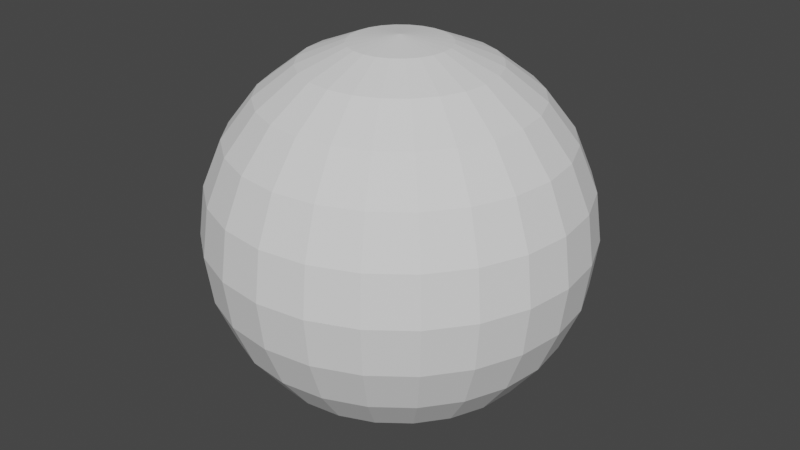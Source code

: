# Source: robot-01.blend  (saved by Blender 2.81.12; exported with 4.5.12 LTS)
import bpy
from mathutils import Matrix  # noqa: F401  (used for matrix-valued properties, if any)

bpy.ops.wm.read_factory_settings(use_empty=True)
scene = bpy.context.scene
scene.name = 'Scene'

# ---- collections
col_collection = bpy.data.collections.new('Collection'); scene.collection.children.link(col_collection)

# ---- world
world_world = bpy.data.worlds.new('World'); scene.world = world_world
world_world.use_nodes = True; world_world.node_tree.nodes.clear()
_N = world_world.node_tree.nodes; _L = world_world.node_tree.links
n0 = _N.new('ShaderNodeOutputWorld'); n0.name = 'World Output'; n0.location = (300, 300)
n1 = _N.new('ShaderNodeBackground'); n1.name = 'Background'; n1.location = (10, 300)
n1.inputs[0].default_value = (0.05088, 0.05088, 0.05088, 1.0)
_L.new(n1.outputs[0], n0.inputs[0])
n0.is_active_output = True
world_world.color = (0.05088, 0.05088, 0.05088)
world_world.use_sun_shadow = False
world_world.sun_shadow_jitter_overblur = 0.0

# ---- meshes
me_sphere = bpy.data.meshes.new('Sphere')
me_sphere.from_pydata([(0.0, 0.375, 0.6495), (0.0, 0.75, 1.416e-11), (0.05024, 0.1875, 0.7244), (0.09706, 0.3622, 0.6495), (0.1373, 0.5123, 0.5303), (0.1681, 0.6274, 0.375), (0.1875, 0.6998, 0.1941), (0.1941, 0.7244, 1.416e-11), (0.08881, -0.1574, -0.6763), (0.1719, -0.3045, -0.6065), (0.2434, -0.4309, -0.4954), (0.2983, -0.528, -0.3504), (0.09706, 0.1681, 0.7244), (0.1875, 0.3248, 0.6495), (0.2652, 0.4593, 0.5303), (0.3248, 0.5625, 0.375), (0.3622, 0.6274, 0.1941), (0.375, 0.6495, 1.416e-11), (0.3622, 0.6274, -0.1941), (0.3248, 0.5625, -0.375), (0.2652, 0.4593, -0.5303), (0.1875, 0.3248, -0.6495), (0.09706, 0.1681, -0.7244), (0.1373, 0.1373, 0.7244), (0.2652, 0.2652, 0.6495), (0.375, 0.375, 0.5303), (0.4593, 0.4593, 0.375), (0.5123, 0.5123, 0.1941), (0.5303, 0.5303, 1.416e-11), (0.5123, 0.5123, -0.1941), (0.4593, 0.4593, -0.375), (0.375, 0.375, -0.5303), (0.2652, 0.2652, -0.6495), (0.1373, 0.1373, -0.7244), (0.1681, 0.09706, 0.7244), (0.3248, 0.1875, 0.6495), (0.4593, 0.2652, 0.5303), (0.5625, 0.3248, 0.375), (0.6274, 0.3622, 0.1941), (0.6495, 0.375, 1.416e-11), (0.6274, 0.3622, -0.1941), (0.5625, 0.3248, -0.375), (0.4593, 0.2652, -0.5303), (0.3248, 0.1875, -0.6495), (0.1681, 0.09706, -0.7244), (-2.821e-07, 2.165e-07, 0.75), (0.1875, 0.05024, 0.7244), (0.3622, 0.09706, 0.6495), (0.5123, 0.1373, 0.5303), (0.6274, 0.1681, 0.375), (0.6998, 0.1875, 0.1941), (0.7244, 0.1941, 1.416e-11), (0.6998, 0.1875, -0.1941), (0.6274, 0.1681, -0.375), (0.5123, 0.1373, -0.5303), (0.3622, 0.09706, -0.6495), (0.1875, 0.05024, -0.7244), (0.1941, 2.931e-07, 0.7244), (0.375, 2.856e-07, 0.6495), (0.5303, 2.931e-07, 0.5303), (0.6495, 2.931e-07, 0.375), (0.7244, 2.633e-07, 0.1941), (0.75, 1.891e-07, 1.416e-11), (0.7244, 2.633e-07, -0.1941), (0.6495, 2.633e-07, -0.375), (0.5303, 2.633e-07, -0.5303), (0.375, 2.856e-07, -0.6495), (0.1941, 3.042e-07, -0.7244), (0.1875, -0.05024, 0.7244), (0.3622, -0.09706, 0.6495), (0.5123, -0.1373, 0.5303), (0.6274, -0.1681, 0.375), (0.6998, -0.1875, 0.1941), (0.7244, -0.1941, 1.416e-11), (0.1681, -0.09706, 0.7244), (0.3248, -0.1875, 0.6495), (0.4593, -0.2652, 0.5303), (0.1373, -0.1373, 0.7244), (0.2652, -0.2652, 0.6495), (0.375, -0.375, 0.5303), (0.09706, -0.1681, 0.7244), (0.1875, -0.3248, 0.6495), (0.2652, -0.4593, 0.5303), (0.375, -0.6495, 1.416e-11), (0.3622, -0.6274, -0.1941), (0.3248, -0.5625, -0.375), (0.2652, -0.4593, -0.5303), (0.1875, -0.3248, -0.6495), (0.09706, -0.1681, -0.7244), (0.05024, -0.1875, 0.7244), (0.09706, -0.3622, 0.6495), (0.1373, -0.5123, 0.5303), (0.1681, -0.6274, 0.375), (0.1875, -0.6998, 0.1941), (0.1941, -0.7244, 1.416e-11), (0.1875, -0.6998, -0.1941), (0.1681, -0.6274, -0.375), (0.1373, -0.5123, -0.5303), (0.09706, -0.3622, -0.6495), (0.05024, -0.1875, -0.7244), (-1.085e-09, -0.1941, 0.7244), (-6.814e-08, -0.375, 0.6495), (-6.069e-08, -0.5303, 0.5303), (-1.085e-09, -0.6495, 0.375), (-1.599e-08, -0.7244, 0.1941), (-1.054e-07, -0.75, 1.416e-11), (-1.599e-08, -0.7244, -0.1941), (-3.089e-08, -0.6495, -0.375), (-4.579e-08, -0.5303, -0.5303), (-4.579e-08, -0.375, -0.6495), (2.499e-08, -0.1941, -0.7244), (-0.05024, -0.1875, 0.7244), (-0.09706, -0.3622, 0.6495), (-0.1373, -0.5123, 0.5303), (-0.1681, -0.6274, 0.375), (-0.1875, -0.6998, 0.1941), (-0.1941, -0.7244, 1.416e-11), (-0.1875, -0.6998, -0.1941), (-0.1681, -0.6274, -0.375), (-0.1373, -0.5123, -0.5303), (-0.09706, -0.3622, -0.6495), (-0.05024, -0.1875, -0.7244), (-0.09706, -0.1681, 0.7244), (-0.1875, -0.3248, 0.6495), (-0.2652, -0.4593, 0.5303), (-0.375, -0.6495, 1.416e-11), (-0.3622, -0.6274, -0.1941), (-0.3248, -0.5625, -0.375), (-0.2652, -0.4593, -0.5303), (-0.1875, -0.3248, -0.6495), (-0.09706, -0.1681, -0.7244), (-0.1373, -0.1373, 0.7244), (-0.2652, -0.2652, 0.6495), (-0.375, -0.375, 0.5303), (0.1751, -0.6786, -4.405e-11), (0.169, -0.6551, 0.1814), (0.1515, -0.5872, 0.3504), (0.122, -0.4755, 0.5001), (0.3475, -0.6084, 1.416e-11), (-0.1681, -0.09706, 0.7244), (-0.3248, -0.1875, 0.6495), (-0.4593, -0.2652, 0.5303), (0.3381, -0.5855, 0.1813), (0.303, -0.5249, 0.3502), (0.2453, -0.4249, 0.4999), (0.4953, -0.4953, 1.416e-11), (0.4781, -0.4781, 0.1813), (-0.1875, -0.05024, 0.7244), (-0.3622, -0.09706, 0.6495), (-0.5123, -0.1373, 0.5303), (-0.6274, -0.1681, 0.375), (-0.6998, -0.1875, 0.1941), (-0.7244, -0.1941, 1.416e-11), (0.4286, -0.4286, 0.3502), (0.347, -0.347, 0.4999), (0.6066, -0.3502, 1.416e-11), (0.5855, -0.3381, 0.1813), (0.5249, -0.303, 0.3502), (0.0, 2.921e-07, -0.75), (-0.1941, 3.192e-07, 0.7244), (-0.375, 3.601e-07, 0.6495), (-0.5303, 3.229e-07, 0.5303), (-0.6495, 2.782e-07, 0.375), (-0.7244, 2.782e-07, 0.1941), (-0.75, 3.381e-07, 1.416e-11), (-0.7244, 2.782e-07, -0.1941), (-0.6495, 3.378e-07, -0.375), (-0.5303, 3.378e-07, -0.5303), (-0.375, 3.303e-07, -0.6495), (-0.1941, 2.819e-07, -0.7244), (-0.1875, 0.05024, 0.7244), (-0.3622, 0.09706, 0.6495), (-0.5123, 0.1373, 0.5303), (-0.6274, 0.1681, 0.375), (-0.6998, 0.1875, 0.1941), (-0.7244, 0.1941, 1.416e-11), (-0.6998, 0.1875, -0.1941), (-0.6274, 0.1681, -0.375), (-0.5123, 0.1373, -0.5303), (-0.3622, 0.09706, -0.6495), (-0.1875, 0.05024, -0.7244), (-0.1681, 0.09706, 0.7244), (-0.3248, 0.1875, 0.6495), (-0.4593, 0.2652, 0.5303), (-0.5625, 0.3248, 0.375), (-0.6274, 0.3622, 0.1941), (-0.6495, 0.375, 1.416e-11), (-0.6274, 0.3622, -0.1941), (-0.5625, 0.3248, -0.375), (-0.4593, 0.2652, -0.5303), (-0.3248, 0.1875, -0.6495), (-0.1681, 0.09706, -0.7244), (-0.1373, 0.1373, 0.7244), (-0.2652, 0.2652, 0.6495), (-0.375, 0.375, 0.5303), (-0.4593, 0.4593, 0.375), (-0.5123, 0.5123, 0.1941), (-0.5303, 0.5303, 1.416e-11), (-0.5123, 0.5123, -0.1941), (-0.4593, 0.4593, -0.375), (-0.375, 0.375, -0.5303), (-0.2652, 0.2652, -0.6495), (-0.1373, 0.1373, -0.7244), (-0.09706, 0.1681, 0.7244), (-0.1875, 0.3248, 0.6495), (-0.2652, 0.4593, 0.5303), (-0.3248, 0.5625, 0.375), (-0.3622, 0.6274, 0.1941), (-0.375, 0.6495, 1.416e-11), (-0.3622, 0.6274, -0.1941), (-0.3248, 0.5625, -0.375), (-0.2652, 0.4593, -0.5303), (-0.1875, 0.3248, -0.6495), (-0.09706, 0.1681, -0.7244), (-0.05024, 0.1875, 0.7244), (-0.09706, 0.3622, 0.6495), (-0.1373, 0.5123, 0.5303), (-0.1681, 0.6274, 0.375), (-0.1875, 0.6998, 0.1941), (-0.1941, 0.7244, 1.416e-11), (0.3328, -0.589, -0.1814), (0.1278, -0.1278, -0.6763), (0.2472, -0.2472, -0.6065), (0.3498, -0.3498, -0.4952), (3.244e-08, 0.1941, 0.7244), (1.382e-08, 0.5303, 0.5303), (-6.069e-08, 0.6495, 0.375), (-4.579e-08, 0.7244, 0.1941), (0.4286, -0.4286, -0.3502), (0.4781, -0.4781, -0.1813), (0.1565, -0.09033, -0.6763), (0.3028, -0.1748, -0.6065), (0.1813, 0.6766, -4.405e-11), (0.175, 0.6531, -0.1813), (0.1569, 0.5854, -0.3502), (0.128, 0.4779, -0.4952), (0.09048, 0.3377, -0.6065), (0.04676, 0.1745, -0.6763), (-8.463e-09, 0.7004, -4.405e-11), (0.356, 0.6037, -4.405e-11), (0.3437, 0.5827, -0.1814), (0.3081, 0.5223, -0.3504), (0.2515, 0.4262, -0.4954), (0.1777, 0.3011, -0.6065), (0.09187, 0.1556, -0.6763), (-0.356, 0.6037, -4.405e-11), (-0.3437, 0.5827, -0.1814), (-0.3081, 0.5223, -0.3504), (-0.2515, 0.4262, -0.4954), (-0.1777, 0.3011, -0.6065), (-0.09187, 0.1556, -0.6763), (-0.1813, 0.6766, -4.405e-11), (-0.175, 0.6531, -0.1813), (-0.1569, 0.5854, -0.3502), (-0.128, 0.4779, -0.4952), (-0.09048, 0.3377, -0.6065), (-0.04676, 0.1745, -0.6763), (-6.029e-08, 0.6761, -0.1813), (-3.263e-08, 0.6061, -0.3502), (2.465e-10, 0.4947, -0.4952), (3.302e-08, 0.3496, -0.6065), (-8.24e-10, 0.1807, -0.6763), (0.0, 0.0, -0.7), (0.4284, -0.2474, -0.4952), (0.5249, -0.303, -0.3502), (0.5855, -0.3381, -0.1813), (0.1745, -0.04676, -0.6763), (0.3377, -0.09048, -0.6065), (0.4779, -0.128, -0.4952), (0.5854, -0.1569, -0.3502), (0.6531, -0.175, -0.1813), (0.6776, -0.1782, 1.416e-11), (0.1807, 0.001769, -0.6763), (0.3497, 0.003337, -0.6065), (0.4949, 0.00467, -0.4954), (0.6064, 0.005681, -0.3504), (0.6765, 0.006312, -0.1814), (0.7008, 0.006472, -4.405e-11), (-0.1807, 0.001769, -0.6763), (-0.3497, 0.003337, -0.6065), (-0.4949, 0.00467, -0.4954), (-0.6064, 0.005682, -0.3504), (-0.6765, 0.006312, -0.1814), (-0.7008, 0.006472, -4.405e-11), (-0.1745, -0.04676, -0.6763), (-0.3377, -0.09048, -0.6065), (-0.4779, -0.128, -0.4952), (-0.5854, -0.1569, -0.3502), (-0.6531, -0.175, -0.1813), (-0.6776, -0.1782, 1.416e-11), (-0.1565, -0.09033, -0.6763), (-0.3028, -0.1748, -0.6065), (-0.4284, -0.2474, -0.4952), (-0.5249, -0.303, -0.3502), (-0.5855, -0.3381, -0.1813), (-0.6066, -0.3502, 1.416e-11), (-0.1278, -0.1278, -0.6763), (-0.2472, -0.2472, -0.6065), (-0.3498, -0.3498, -0.4952), (-0.4286, -0.4286, -0.3502), (-0.4781, -0.4781, -0.1813), (-0.4953, -0.4953, 1.416e-11), (-0.08881, -0.1574, -0.6763), (-0.1719, -0.3045, -0.6065), (-0.2434, -0.4309, -0.4954), (-0.2983, -0.528, -0.3504), (-0.3328, -0.589, -0.1814), (-0.3475, -0.6084, 1.416e-11), (0.4249, -0.2453, 0.4999), (0.6551, -0.169, 0.1814), (0.5872, -0.1515, 0.3504), (0.4755, -0.122, 0.5001), (-0.6551, -0.169, 0.1814), (-0.5872, -0.1515, 0.3504), (-0.4755, -0.122, 0.5001), (-0.5855, -0.3381, 0.1813), (-0.5249, -0.303, 0.3502), (-0.4249, -0.2453, 0.4999), (-0.4781, -0.4781, 0.1813), (-0.4286, -0.4286, 0.3502), (-0.347, -0.347, 0.4999), (-0.3381, -0.5855, 0.1813), (-0.303, -0.5249, 0.3502), (-0.2453, -0.4249, 0.4999), (-0.1751, -0.6786, -4.405e-11), (-0.169, -0.6551, 0.1814), (-0.1515, -0.5872, 0.3504), (-0.122, -0.4755, 0.5001)], [], [(262, 221, 8), (226, 225, 4, 5), (228, 229, 220, 11), (224, 45, 2), (221, 222, 9, 8), (227, 226, 5, 6), (229, 145, 138, 220), (0, 224, 2, 3), (222, 223, 10, 9), (1, 227, 6, 7), (225, 0, 3, 4), (223, 228, 11, 10), (6, 5, 15, 16), (231, 263, 223, 222), (3, 2, 12, 13), (263, 264, 228, 223), (7, 6, 16, 17), (4, 3, 13, 14), (208, 219, 251, 245), (7, 17, 239, 232), (5, 4, 14, 15), (158, 213, 250, 262), (2, 45, 12), (213, 212, 249, 250), (15, 14, 25, 26), (22, 21, 32, 33), (12, 45, 23), (19, 18, 29, 30), (16, 15, 26, 27), (158, 22, 33), (13, 12, 23, 24), (20, 19, 30, 31), (17, 16, 27, 28), (14, 13, 24, 25), (21, 20, 31, 32), (18, 17, 28, 29), (28, 27, 38, 39), (25, 24, 35, 36), (32, 31, 42, 43), (29, 28, 39, 40), (26, 25, 36, 37), (33, 32, 43, 44), (23, 45, 34), (30, 29, 40, 41), (27, 26, 37, 38), (158, 33, 44), (24, 23, 34, 35), (31, 30, 41, 42), (38, 37, 49, 50), (158, 44, 56), (35, 34, 46, 47), (42, 41, 53, 54), (39, 38, 50, 51), (36, 35, 47, 48), (43, 42, 54, 55), (40, 39, 51, 52), (37, 36, 48, 49), (44, 43, 55, 56), (34, 45, 46), (41, 40, 52, 53), (52, 51, 62, 63), (49, 48, 59, 60), (56, 55, 66, 67), (46, 45, 57), (53, 52, 63, 64), (50, 49, 60, 61), (158, 56, 67), (47, 46, 57, 58), (54, 53, 64, 65), (51, 50, 61, 62), (48, 47, 58, 59), (55, 54, 65, 66), (62, 61, 72, 73), (59, 58, 69, 70), (60, 59, 70, 71), (57, 45, 68), (61, 60, 71, 72), (58, 57, 68, 69), (70, 76, 308, 311), (69, 68, 74, 75), (94, 83, 138, 134), (70, 69, 75, 76), (65, 64, 275, 274), (64, 63, 276, 275), (92, 93, 135, 136), (88, 158, 262, 8), (68, 45, 74), (63, 62, 277, 276), (158, 67, 272, 262), (74, 45, 77), (87, 88, 8, 9), (91, 92, 136, 137), (86, 87, 9, 10), (75, 74, 77, 78), (85, 86, 10, 11), (73, 72, 309, 271), (76, 75, 78, 79), (67, 66, 273, 272), (62, 73, 271, 277), (76, 79, 154, 308), (79, 78, 81, 82), (84, 85, 11, 220), (79, 82, 144, 154), (66, 65, 274, 273), (77, 45, 80), (83, 84, 220, 138), (72, 71, 310, 309), (78, 77, 80, 81), (80, 45, 89), (85, 84, 95, 96), (71, 70, 311, 310), (158, 88, 99), (81, 80, 89, 90), (86, 85, 96, 97), (82, 81, 90, 91), (87, 86, 97, 98), (84, 83, 94, 95), (88, 87, 98, 99), (98, 97, 108, 109), (95, 94, 105, 106), (92, 91, 102, 103), (99, 98, 109, 110), (89, 45, 100), (96, 95, 106, 107), (93, 92, 103, 104), (158, 99, 110), (90, 89, 100, 101), (97, 96, 107, 108), (94, 93, 104, 105), (91, 90, 101, 102), (101, 100, 111, 112), (108, 107, 118, 119), (105, 104, 115, 116), (102, 101, 112, 113), (109, 108, 119, 120), (106, 105, 116, 117), (103, 102, 113, 114), (110, 109, 120, 121), (100, 45, 111), (107, 106, 117, 118), (104, 103, 114, 115), (158, 110, 121), (121, 120, 129, 130), (111, 45, 122), (118, 117, 126, 127), (151, 152, 289, 312), (158, 121, 130), (112, 111, 122, 123), (119, 118, 127, 128), (133, 141, 317, 320), (113, 112, 123, 124), (120, 119, 128, 129), (117, 116, 125, 126), (150, 151, 312, 313), (124, 123, 132, 133), (143, 144, 137, 136), (138, 142, 135, 134), (142, 143, 136, 135), (122, 45, 131), (146, 153, 143, 142), (149, 150, 313, 314), (153, 154, 144, 143), (123, 122, 131, 132), (145, 146, 142, 138), (155, 156, 146, 145), (132, 131, 139, 140), (156, 157, 153, 146), (113, 124, 323, 327), (133, 132, 140, 141), (130, 129, 303, 302), (164, 165, 282, 283), (116, 115, 325, 324), (129, 128, 304, 303), (131, 45, 139), (158, 130, 302, 262), (115, 114, 326, 325), (125, 116, 324, 307), (169, 158, 262, 278), (139, 45, 147), (128, 127, 305, 304), (114, 113, 327, 326), (140, 139, 147, 148), (127, 126, 306, 305), (141, 140, 148, 149), (168, 169, 278, 279), (149, 148, 160, 161), (126, 125, 307, 306), (167, 168, 279, 280), (150, 149, 161, 162), (152, 164, 283, 289), (147, 45, 159), (166, 167, 280, 281), (151, 150, 162, 163), (148, 147, 159, 160), (165, 166, 281, 282), (152, 151, 163, 164), (163, 162, 173, 174), (158, 169, 180), (160, 159, 170, 171), (167, 166, 177, 178), (164, 163, 174, 175), (161, 160, 171, 172), (168, 167, 178, 179), (165, 164, 175, 176), (162, 161, 172, 173), (169, 168, 179, 180), (159, 45, 170), (166, 165, 176, 177), (173, 172, 183, 184), (180, 179, 190, 191), (170, 45, 181), (177, 176, 187, 188), (174, 173, 184, 185), (158, 180, 191), (171, 170, 181, 182), (178, 177, 188, 189), (175, 174, 185, 186), (172, 171, 182, 183), (179, 178, 189, 190), (176, 175, 186, 187), (186, 185, 196, 197), (183, 182, 193, 194), (190, 189, 200, 201), (187, 186, 197, 198), (184, 183, 194, 195), (191, 190, 201, 202), (181, 45, 192), (188, 187, 198, 199), (185, 184, 195, 196), (158, 191, 202), (182, 181, 192, 193), (189, 188, 199, 200), (196, 195, 206, 207), (158, 202, 213), (193, 192, 203, 204), (200, 199, 210, 211), (197, 196, 207, 208), (194, 193, 204, 205), (201, 200, 211, 212), (198, 197, 208, 209), (195, 194, 205, 206), (202, 201, 212, 213), (192, 45, 203), (199, 198, 209, 210), (21, 22, 244, 243), (206, 205, 216, 217), (22, 158, 262, 244), (203, 45, 214), (212, 211, 248, 249), (207, 206, 217, 218), (20, 21, 243, 242), (204, 203, 214, 215), (211, 210, 247, 248), (208, 207, 218, 219), (205, 204, 215, 216), (19, 20, 242, 241), (219, 218, 227, 1), (216, 215, 0, 225), (210, 209, 246, 247), (18, 19, 241, 240), (217, 216, 225, 226), (1, 7, 232, 238), (214, 45, 224), (209, 208, 245, 246), (218, 217, 226, 227), (219, 1, 238, 251), (215, 214, 224, 0), (17, 18, 240, 239), (257, 238, 232, 233), (261, 260, 236, 237), (258, 257, 233, 234), (262, 261, 237), (259, 258, 234, 235), (260, 259, 235, 236), (262, 237, 244), (235, 234, 241, 242), (236, 235, 242, 243), (233, 232, 239, 240), (237, 236, 243, 244), (234, 233, 240, 241), (246, 245, 251, 252), (250, 249, 255, 256), (247, 246, 252, 253), (262, 250, 256), (248, 247, 253, 254), (249, 248, 254, 255), (255, 254, 259, 260), (252, 251, 238, 257), (256, 255, 260, 261), (253, 252, 257, 258), (262, 256, 261), (254, 253, 258, 259), (262, 230, 221), (264, 265, 229, 228), (230, 231, 222, 221), (265, 155, 145, 229), (266, 267, 231, 230), (270, 271, 155, 265), (267, 268, 263, 231), (268, 269, 264, 263), (262, 266, 230), (269, 270, 265, 264), (274, 275, 269, 268), (262, 272, 266), (275, 276, 270, 269), (272, 273, 267, 266), (276, 277, 271, 270), (273, 274, 268, 267), (286, 287, 281, 280), (262, 284, 278), (287, 288, 282, 281), (284, 285, 279, 278), (288, 289, 283, 282), (285, 286, 280, 279), (294, 295, 289, 288), (291, 292, 286, 285), (292, 293, 287, 286), (262, 290, 284), (293, 294, 288, 287), (290, 291, 285, 284), (299, 300, 294, 293), (296, 297, 291, 290), (300, 301, 295, 294), (297, 298, 292, 291), (298, 299, 293, 292), (262, 296, 290), (304, 305, 299, 298), (262, 302, 296), (305, 306, 300, 299), (302, 303, 297, 296), (306, 307, 301, 300), (303, 304, 298, 297), (157, 308, 154, 153), (310, 311, 308, 157), (271, 309, 156, 155), (309, 310, 157, 156), (93, 94, 134, 135), (82, 91, 137, 144), (124, 133, 320, 323), (141, 149, 314, 317), (295, 315, 312, 289), (315, 316, 313, 312), (316, 317, 314, 313), (318, 319, 316, 315), (319, 320, 317, 316), (301, 318, 315, 295), (307, 321, 318, 301), (321, 322, 319, 318), (322, 323, 320, 319), (326, 327, 323, 322), (324, 325, 321, 307), (325, 326, 322, 321)])
_uv = me_sphere.uv_layers.new(name='UVMap')
_uv.uv.foreach_set('vector', [0.3542, 0.0, 0.375, 0.08333, 0.3333, 0.08333, 0.75, 0.6667, 0.75, 0.75, 0.7083, 0.75, 0.7083, 0.6667, 0.375, 0.3333, 0.375, 0.4167, 0.3333, 0.4167, 0.3333, 0.3333, 0.75, 0.9167, 0.7292, 1.0, 0.7083, 0.9167, 0.375, 0.08333, 0.375, 0.1667, 0.3333, 0.1667, 0.3333, 0.08333, 0.75, 0.5833, 0.75, 0.6667, 0.7083, 0.6667, 0.7083, 0.5833, 0.375, 0.4167, 0.375, 0.5, 0.3333, 0.5, 0.3333, 0.4167, 0.75, 0.8333, 0.75, 0.9167, 0.7083, 0.9167, 0.7083, 0.8333, 0.375, 0.1667, 0.375, 0.25, 0.3333, 0.25, 0.3333, 0.1667, 0.75, 0.5, 0.75, 0.5833, 0.7083, 0.5833, 0.7083, 0.5, 0.75, 0.75, 0.75, 0.8333, 0.7083, 0.8333, 0.7083, 0.75, 0.375, 0.25, 0.375, 0.3333, 0.3333, 0.3333, 0.3333, 0.25, 0.7083, 0.5833, 0.7083, 0.6667, 0.6667, 0.6667, 0.6667, 0.5833, 0.4167, 0.1667, 0.4167, 0.25, 0.375, 0.25, 0.375, 0.1667, 0.7083, 0.8333, 0.7083, 0.9167, 0.6667, 0.9167, 0.6667, 0.8333, 0.4167, 0.25, 0.4167, 0.3333, 0.375, 0.3333, 0.375, 0.25, 0.7083, 0.5, 0.7083, 0.5833, 0.6667, 0.5833, 0.6667, 0.5, 0.7083, 0.75, 0.7083, 0.8333, 0.6667, 0.8333, 0.6667, 0.75, 0.8333, 0.5, 0.7917, 0.5, 0.7917, 0.5, 0.8333, 0.5, 0.7083, 0.5, 0.6667, 0.5, 0.6667, 0.5, 0.7083, 0.5, 0.7083, 0.6667, 0.7083, 0.75, 0.6667, 0.75, 0.6667, 0.6667, 0.8542, 0.0, 0.8333, 0.08333, 0.8333, 0.08333, 0.8542, 0.0, 0.7083, 0.9167, 0.6875, 1.0, 0.6667, 0.9167, 0.8333, 0.08333, 0.8333, 0.1667, 0.8333, 0.1667, 0.8333, 0.08333, 0.6667, 0.6667, 0.6667, 0.75, 0.625, 0.75, 0.625, 0.6667, 0.6667, 0.08333, 0.6667, 0.1667, 0.625, 0.1667, 0.625, 0.08333, 0.6667, 0.9167, 0.6458, 1.0, 0.625, 0.9167, 0.6667, 0.3333, 0.6667, 0.4167, 0.625, 0.4167, 0.625, 0.3333, 0.6667, 0.5833, 0.6667, 0.6667, 0.625, 0.6667, 0.625, 0.5833, 0.6458, 0.0, 0.6667, 0.08333, 0.625, 0.08333, 0.6667, 0.8333, 0.6667, 0.9167, 0.625, 0.9167, 0.625, 0.8333, 0.6667, 0.25, 0.6667, 0.3333, 0.625, 0.3333, 0.625, 0.25, 0.6667, 0.5, 0.6667, 0.5833, 0.625, 0.5833, 0.625, 0.5, 0.6667, 0.75, 0.6667, 0.8333, 0.625, 0.8333, 0.625, 0.75, 0.6667, 0.1667, 0.6667, 0.25, 0.625, 0.25, 0.625, 0.1667, 0.6667, 0.4167, 0.6667, 0.5, 0.625, 0.5, 0.625, 0.4167, 0.625, 0.5, 0.625, 0.5833, 0.5833, 0.5833, 0.5833, 0.5, 0.625, 0.75, 0.625, 0.8333, 0.5833, 0.8333, 0.5833, 0.75, 0.625, 0.1667, 0.625, 0.25, 0.5833, 0.25, 0.5833, 0.1667, 0.625, 0.4167, 0.625, 0.5, 0.5833, 0.5, 0.5833, 0.4167, 0.625, 0.6667, 0.625, 0.75, 0.5833, 0.75, 0.5833, 0.6667, 0.625, 0.08333, 0.625, 0.1667, 0.5833, 0.1667, 0.5833, 0.08333, 0.625, 0.9167, 0.6042, 1.0, 0.5833, 0.9167, 0.625, 0.3333, 0.625, 0.4167, 0.5833, 0.4167, 0.5833, 0.3333, 0.625, 0.5833, 0.625, 0.6667, 0.5833, 0.6667, 0.5833, 0.5833, 0.6042, 0.0, 0.625, 0.08333, 0.5833, 0.08333, 0.625, 0.8333, 0.625, 0.9167, 0.5833, 0.9167, 0.5833, 0.8333, 0.625, 0.25, 0.625, 0.3333, 0.5833, 0.3333, 0.5833, 0.25, 0.5833, 0.5833, 0.5833, 0.6667, 0.5417, 0.6667, 0.5417, 0.5833, 0.5625, 0.0, 0.5833, 0.08333, 0.5417, 0.08333, 0.5833, 0.8333, 0.5833, 0.9167, 0.5417, 0.9167, 0.5417, 0.8333, 0.5833, 0.25, 0.5833, 0.3333, 0.5417, 0.3333, 0.5417, 0.25, 0.5833, 0.5, 0.5833, 0.5833, 0.5417, 0.5833, 0.5417, 0.5, 0.5833, 0.75, 0.5833, 0.8333, 0.5417, 0.8333, 0.5417, 0.75, 0.5833, 0.1667, 0.5833, 0.25, 0.5417, 0.25, 0.5417, 0.1667, 0.5833, 0.4167, 0.5833, 0.5, 0.5417, 0.5, 0.5417, 0.4167, 0.5833, 0.6667, 0.5833, 0.75, 0.5417, 0.75, 0.5417, 0.6667, 0.5833, 0.08333, 0.5833, 0.1667, 0.5417, 0.1667, 0.5417, 0.08333, 0.5833, 0.9167, 0.5625, 1.0, 0.5417, 0.9167, 0.5833, 0.3333, 0.5833, 0.4167, 0.5417, 0.4167, 0.5417, 0.3333, 0.5417, 0.4167, 0.5417, 0.5, 0.5, 0.5, 0.5, 0.4167, 0.5417, 0.6667, 0.5417, 0.75, 0.5, 0.75, 0.5, 0.6667, 0.5417, 0.08333, 0.5417, 0.1667, 0.5, 0.1667, 0.5, 0.08333, 0.5417, 0.9167, 0.5208, 1.0, 0.5, 0.9167, 0.5417, 0.3333, 0.5417, 0.4167, 0.5, 0.4167, 0.5, 0.3333, 0.5417, 0.5833, 0.5417, 0.6667, 0.5, 0.6667, 0.5, 0.5833, 0.5208, 0.0, 0.5417, 0.08333, 0.5, 0.08333, 0.5417, 0.8333, 0.5417, 0.9167, 0.5, 0.9167, 0.5, 0.8333, 0.5417, 0.25, 0.5417, 0.3333, 0.5, 0.3333, 0.5, 0.25, 0.5417, 0.5, 0.5417, 0.5833, 0.5, 0.5833, 0.5, 0.5, 0.5417, 0.75, 0.5417, 0.8333, 0.5, 0.8333, 0.5, 0.75, 0.5417, 0.1667, 0.5417, 0.25, 0.5, 0.25, 0.5, 0.1667, 0.5, 0.5, 0.5, 0.5833, 0.4583, 0.5833, 0.4583, 0.5, 0.5, 0.75, 0.5, 0.8333, 0.4583, 0.8333, 0.4583, 0.75, 0.5, 0.6667, 0.5, 0.75, 0.4583, 0.75, 0.4583, 0.6667, 0.5, 0.9167, 0.4792, 1.0, 0.4583, 0.9167, 0.5, 0.5833, 0.5, 0.6667, 0.4583, 0.6667, 0.4583, 0.5833, 0.5, 0.8333, 0.5, 0.9167, 0.4583, 0.9167, 0.4583, 0.8333, 0.4583, 0.75, 0.4167, 0.75, 0.4167, 0.75, 0.4583, 0.75, 0.4583, 0.8333, 0.4583, 0.9167, 0.4167, 0.9167, 0.4167, 0.8333, 0.2917, 0.5, 0.3333, 0.5, 0.3333, 0.5, 0.2917, 0.5, 0.4583, 0.75, 0.4583, 0.8333, 0.4167, 0.8333, 0.4167, 0.75, 0.5, 0.25, 0.5, 0.3333, 0.5, 0.3333, 0.5, 0.25, 0.5, 0.3333, 0.5, 0.4167, 0.5, 0.4167, 0.5, 0.3333, 0.2917, 0.6667, 0.2917, 0.5833, 0.2917, 0.5833, 0.2917, 0.6667, 0.3333, 0.08333, 0.3125, 0.0, 0.3125, 0.0, 0.3333, 0.08333, 0.4583, 0.9167, 0.4375, 1.0, 0.4167, 0.9167, 0.5, 0.4167, 0.5, 0.5, 0.5, 0.5, 0.5, 0.4167, 0.5208, 0.0, 0.5, 0.08333, 0.5, 0.08333, 0.5208, 0.0, 0.4167, 0.9167, 0.3958, 1.0, 0.375, 0.9167, 0.3333, 0.1667, 0.3333, 0.08333, 0.3333, 0.08333, 0.3333, 0.1667, 0.2917, 0.75, 0.2917, 0.6667, 0.2917, 0.6667, 0.2917, 0.75, 0.3333, 0.25, 0.3333, 0.1667, 0.3333, 0.1667, 0.3333, 0.25, 0.4167, 0.8333, 0.4167, 0.9167, 0.375, 0.9167, 0.375, 0.8333, 0.3333, 0.3333, 0.3333, 0.25, 0.3333, 0.25, 0.3333, 0.3333, 0.4583, 0.5, 0.4583, 0.5833, 0.4583, 0.5833, 0.4583, 0.5, 0.4167, 0.75, 0.4167, 0.8333, 0.375, 0.8333, 0.375, 0.75, 0.5, 0.08333, 0.5, 0.1667, 0.5, 0.1667, 0.5, 0.08333, 0.5, 0.5, 0.4583, 0.5, 0.4583, 0.5, 0.5, 0.5, 0.4167, 0.75, 0.375, 0.75, 0.375, 0.75, 0.4167, 0.75, 0.375, 0.75, 0.375, 0.8333, 0.3333, 0.8333, 0.3333, 0.75, 0.3333, 0.4167, 0.3333, 0.3333, 0.3333, 0.3333, 0.3333, 0.4167, 0.375, 0.75, 0.3333, 0.75, 0.3333, 0.75, 0.375, 0.75, 0.5, 0.1667, 0.5, 0.25, 0.5, 0.25, 0.5, 0.1667, 0.375, 0.9167, 0.3542, 1.0, 0.3333, 0.9167, 0.3333, 0.5, 0.3333, 0.4167, 0.3333, 0.4167, 0.3333, 0.5, 0.4583, 0.5833, 0.4583, 0.6667, 0.4583, 0.6667, 0.4583, 0.5833, 0.375, 0.8333, 0.375, 0.9167, 0.3333, 0.9167, 0.3333, 0.8333, 0.3333, 0.9167, 0.3125, 1.0, 0.2917, 0.9167, 0.3333, 0.3333, 0.3333, 0.4167, 0.2917, 0.4167, 0.2917, 0.3333, 0.4583, 0.6667, 0.4583, 0.75, 0.4583, 0.75, 0.4583, 0.6667, 0.3125, 0.0, 0.3333, 0.08333, 0.2917, 0.08333, 0.3333, 0.8333, 0.3333, 0.9167, 0.2917, 0.9167, 0.2917, 0.8333, 0.3333, 0.25, 0.3333, 0.3333, 0.2917, 0.3333, 0.2917, 0.25, 0.3333, 0.75, 0.3333, 0.8333, 0.2917, 0.8333, 0.2917, 0.75, 0.3333, 0.1667, 0.3333, 0.25, 0.2917, 0.25, 0.2917, 0.1667, 0.3333, 0.4167, 0.3333, 0.5, 0.2917, 0.5, 0.2917, 0.4167, 0.3333, 0.08333, 0.3333, 0.1667, 0.2917, 0.1667, 0.2917, 0.08333, 0.2917, 0.1667, 0.2917, 0.25, 0.25, 0.25, 0.25, 0.1667, 0.2917, 0.4167, 0.2917, 0.5, 0.25, 0.5, 0.25, 0.4167, 0.2917, 0.6667, 0.2917, 0.75, 0.25, 0.75, 0.25, 0.6667, 0.2917, 0.08333, 0.2917, 0.1667, 0.25, 0.1667, 0.25, 0.08333, 0.2917, 0.9167, 0.2708, 1.0, 0.25, 0.9167, 0.2917, 0.3333, 0.2917, 0.4167, 0.25, 0.4167, 0.25, 0.3333, 0.2917, 0.5833, 0.2917, 0.6667, 0.25, 0.6667, 0.25, 0.5833, 0.2708, 0.0, 0.2917, 0.08333, 0.25, 0.08333, 0.2917, 0.8333, 0.2917, 0.9167, 0.25, 0.9167, 0.25, 0.8333, 0.2917, 0.25, 0.2917, 0.3333, 0.25, 0.3333, 0.25, 0.25, 0.2917, 0.5, 0.2917, 0.5833, 0.25, 0.5833, 0.25, 0.5, 0.2917, 0.75, 0.2917, 0.8333, 0.25, 0.8333, 0.25, 0.75, 0.25, 0.8333, 0.25, 0.9167, 0.2083, 0.9167, 0.2083, 0.8333, 0.25, 0.25, 0.25, 0.3333, 0.2083, 0.3333, 0.2083, 0.25, 0.25, 0.5, 0.25, 0.5833, 0.2083, 0.5833, 0.2083, 0.5, 0.25, 0.75, 0.25, 0.8333, 0.2083, 0.8333, 0.2083, 0.75, 0.25, 0.1667, 0.25, 0.25, 0.2083, 0.25, 0.2083, 0.1667, 0.25, 0.4167, 0.25, 0.5, 0.2083, 0.5, 0.2083, 0.4167, 0.25, 0.6667, 0.25, 0.75, 0.2083, 0.75, 0.2083, 0.6667, 0.25, 0.08333, 0.25, 0.1667, 0.2083, 0.1667, 0.2083, 0.08333, 0.25, 0.9167, 0.2292, 1.0, 0.2083, 0.9167, 0.25, 0.3333, 0.25, 0.4167, 0.2083, 0.4167, 0.2083, 0.3333, 0.25, 0.5833, 0.25, 0.6667, 0.2083, 0.6667, 0.2083, 0.5833, 0.2292, 0.0, 0.25, 0.08333, 0.2083, 0.08333, 0.2083, 0.08333, 0.2083, 0.1667, 0.1667, 0.1667, 0.1667, 0.08333, 0.2083, 0.9167, 0.1875, 1.0, 0.1667, 0.9167, 0.2083, 0.3333, 0.2083, 0.4167, 0.1667, 0.4167, 0.1667, 0.3333, 0.04167, 0.5833, 0.04167, 0.5, 0.04167, 0.5, 0.04167, 0.5833, 0.1875, 0.0, 0.2083, 0.08333, 0.1667, 0.08333, 0.2083, 0.8333, 0.2083, 0.9167, 0.1667, 0.9167, 0.1667, 0.8333, 0.2083, 0.25, 0.2083, 0.3333, 0.1667, 0.3333, 0.1667, 0.25, 0.125, 0.75, 0.08333, 0.75, 0.08333, 0.75, 0.125, 0.75, 0.2083, 0.75, 0.2083, 0.8333, 0.1667, 0.8333, 0.1667, 0.75, 0.2083, 0.1667, 0.2083, 0.25, 0.1667, 0.25, 0.1667, 0.1667, 0.2083, 0.4167, 0.2083, 0.5, 0.1667, 0.5, 0.1667, 0.4167, 0.04167, 0.6667, 0.04167, 0.5833, 0.04167, 0.5833, 0.04167, 0.6667, 0.1667, 0.75, 0.1667, 0.8333, 0.125, 0.8333, 0.125, 0.75, 0.3333, 0.6667, 0.3333, 0.75, 0.2917, 0.75, 0.2917, 0.6667, 0.3333, 0.5, 0.3333, 0.5833, 0.2917, 0.5833, 0.2917, 0.5, 0.3333, 0.5833, 0.3333, 0.6667, 0.2917, 0.6667, 0.2917, 0.5833, 0.1667, 0.9167, 0.1458, 1.0, 0.125, 0.9167, 0.375, 0.5833, 0.375, 0.6667, 0.3333, 0.6667, 0.3333, 0.5833, 0.04167, 0.75, 0.04167, 0.6667, 0.04167, 0.6667, 0.04167, 0.75, 0.375, 0.6667, 0.375, 0.75, 0.3333, 0.75, 0.3333, 0.6667, 0.1667, 0.8333, 0.1667, 0.9167, 0.125, 0.9167, 0.125, 0.8333, 0.375, 0.5, 0.375, 0.5833, 0.3333, 0.5833, 0.3333, 0.5, 0.4167, 0.5, 0.4167, 0.5833, 0.375, 0.5833, 0.375, 0.5, 0.125, 0.8333, 0.125, 0.9167, 0.08333, 0.9167, 0.08333, 0.8333, 0.4167, 0.5833, 0.4167, 0.6667, 0.375, 0.6667, 0.375, 0.5833, 0.2083, 0.75, 0.1667, 0.75, 0.1667, 0.75, 0.2083, 0.75, 0.125, 0.75, 0.125, 0.8333, 0.08333, 0.8333, 0.08333, 0.75, 0.1667, 0.08333, 0.1667, 0.1667, 0.1667, 0.1667, 0.1667, 0.08333, 1.0, 0.5, 1.0, 0.4167, 1.0, 0.4167, 1.0, 0.5, 0.2083, 0.5, 0.2083, 0.5833, 0.2083, 0.5833, 0.2083, 0.5, 0.1667, 0.1667, 0.1667, 0.25, 0.1667, 0.25, 0.1667, 0.1667, 0.125, 0.9167, 0.1042, 1.0, 0.08333, 0.9167, 0.1875, 0.0, 0.1667, 0.08333, 0.1667, 0.08333, 0.1875, 0.0, 0.2083, 0.5833, 0.2083, 0.6667, 0.2083, 0.6667, 0.2083, 0.5833, 0.1667, 0.5, 0.2083, 0.5, 0.2083, 0.5, 0.1667, 0.5, 1.0, 0.08333, 0.9792, 0.0, 0.9792, 0.0, 1.0, 0.08333, 0.08333, 0.9167, 0.0625, 1.0, 0.04167, 0.9167, 0.1667, 0.25, 0.1667, 0.3333, 0.1667, 0.3333, 0.1667, 0.25, 0.2083, 0.6667, 0.2083, 0.75, 0.2083, 0.75, 0.2083, 0.6667, 0.08333, 0.8333, 0.08333, 0.9167, 0.04167, 0.9167, 0.04167, 0.8333, 0.1667, 0.3333, 0.1667, 0.4167, 0.1667, 0.4167, 0.1667, 0.3333, 0.08333, 0.75, 0.08333, 0.8333, 0.04167, 0.8333, 0.04167, 0.75, 1.0, 0.1667, 1.0, 0.08333, 1.0, 0.08333, 1.0, 0.1667, 0.04167, 0.75, 0.04167, 0.8333, 0.0, 0.8333, 0.0, 0.75, 0.1667, 0.4167, 0.1667, 0.5, 0.1667, 0.5, 0.1667, 0.4167, 1.0, 0.25, 1.0, 0.1667, 1.0, 0.1667, 1.0, 0.25, 0.04167, 0.6667, 0.04167, 0.75, 0.0, 0.75, 0.0, 0.6667, 0.04167, 0.5, 0.0, 0.5, 0.0, 0.5, 0.04167, 0.5, 0.04167, 0.9167, 0.02083, 1.0, 0.0, 0.9167, 1.0, 0.3333, 1.0, 0.25, 1.0, 0.25, 1.0, 0.3333, 0.04167, 0.5833, 0.04167, 0.6667, 0.0, 0.6667, 0.0, 0.5833, 0.04167, 0.8333, 0.04167, 0.9167, 0.0, 0.9167, 0.0, 0.8333, 1.0, 0.4167, 1.0, 0.3333, 1.0, 0.3333, 1.0, 0.4167, 0.04167, 0.5, 0.04167, 0.5833, 0.0, 0.5833, 0.0, 0.5, 1.0, 0.5833, 1.0, 0.6667, 0.9583, 0.6667, 0.9583, 0.5833, 0.9792, 0.0, 1.0, 0.08333, 0.9583, 0.08333, 1.0, 0.8333, 1.0, 0.9167, 0.9583, 0.9167, 0.9583, 0.8333, 1.0, 0.25, 1.0, 0.3333, 0.9583, 0.3333, 0.9583, 0.25, 1.0, 0.5, 1.0, 0.5833, 0.9583, 0.5833, 0.9583, 0.5, 1.0, 0.75, 1.0, 0.8333, 0.9583, 0.8333, 0.9583, 0.75, 1.0, 0.1667, 1.0, 0.25, 0.9583, 0.25, 0.9583, 0.1667, 1.0, 0.4167, 1.0, 0.5, 0.9583, 0.5, 0.9583, 0.4167, 1.0, 0.6667, 1.0, 0.75, 0.9583, 0.75, 0.9583, 0.6667, 1.0, 0.08333, 1.0, 0.1667, 0.9583, 0.1667, 0.9583, 0.08333, 1.0, 0.9167, 0.9792, 1.0, 0.9583, 0.9167, 1.0, 0.3333, 1.0, 0.4167, 0.9583, 0.4167, 0.9583, 0.3333, 0.9583, 0.6667, 0.9583, 0.75, 0.9167, 0.75, 0.9167, 0.6667, 0.9583, 0.08333, 0.9583, 0.1667, 0.9167, 0.1667, 0.9167, 0.08333, 0.9583, 0.9167, 0.9375, 1.0, 0.9167, 0.9167, 0.9583, 0.3333, 0.9583, 0.4167, 0.9167, 0.4167, 0.9167, 0.3333, 0.9583, 0.5833, 0.9583, 0.6667, 0.9167, 0.6667, 0.9167, 0.5833, 0.9375, 0.0, 0.9583, 0.08333, 0.9167, 0.08333, 0.9583, 0.8333, 0.9583, 0.9167, 0.9167, 0.9167, 0.9167, 0.8333, 0.9583, 0.25, 0.9583, 0.3333, 0.9167, 0.3333, 0.9167, 0.25, 0.9583, 0.5, 0.9583, 0.5833, 0.9167, 0.5833, 0.9167, 0.5, 0.9583, 0.75, 0.9583, 0.8333, 0.9167, 0.8333, 0.9167, 0.75, 0.9583, 0.1667, 0.9583, 0.25, 0.9167, 0.25, 0.9167, 0.1667, 0.9583, 0.4167, 0.9583, 0.5, 0.9167, 0.5, 0.9167, 0.4167, 0.9167, 0.5, 0.9167, 0.5833, 0.875, 0.5833, 0.875, 0.5, 0.9167, 0.75, 0.9167, 0.8333, 0.875, 0.8333, 0.875, 0.75, 0.9167, 0.1667, 0.9167, 0.25, 0.875, 0.25, 0.875, 0.1667, 0.9167, 0.4167, 0.9167, 0.5, 0.875, 0.5, 0.875, 0.4167, 0.9167, 0.6667, 0.9167, 0.75, 0.875, 0.75, 0.875, 0.6667, 0.9167, 0.08333, 0.9167, 0.1667, 0.875, 0.1667, 0.875, 0.08333, 0.9167, 0.9167, 0.8958, 1.0, 0.875, 0.9167, 0.9167, 0.3333, 0.9167, 0.4167, 0.875, 0.4167, 0.875, 0.3333, 0.9167, 0.5833, 0.9167, 0.6667, 0.875, 0.6667, 0.875, 0.5833, 0.8958, 0.0, 0.9167, 0.08333, 0.875, 0.08333, 0.9167, 0.8333, 0.9167, 0.9167, 0.875, 0.9167, 0.875, 0.8333, 0.9167, 0.25, 0.9167, 0.3333, 0.875, 0.3333, 0.875, 0.25, 0.875, 0.5833, 0.875, 0.6667, 0.8333, 0.6667, 0.8333, 0.5833, 0.8542, 0.0, 0.875, 0.08333, 0.8333, 0.08333, 0.875, 0.8333, 0.875, 0.9167, 0.8333, 0.9167, 0.8333, 0.8333, 0.875, 0.25, 0.875, 0.3333, 0.8333, 0.3333, 0.8333, 0.25, 0.875, 0.5, 0.875, 0.5833, 0.8333, 0.5833, 0.8333, 0.5, 0.875, 0.75, 0.875, 0.8333, 0.8333, 0.8333, 0.8333, 0.75, 0.875, 0.1667, 0.875, 0.25, 0.8333, 0.25, 0.8333, 0.1667, 0.875, 0.4167, 0.875, 0.5, 0.8333, 0.5, 0.8333, 0.4167, 0.875, 0.6667, 0.875, 0.75, 0.8333, 0.75, 0.8333, 0.6667, 0.875, 0.08333, 0.875, 0.1667, 0.8333, 0.1667, 0.8333, 0.08333, 0.875, 0.9167, 0.8542, 1.0, 0.8333, 0.9167, 0.875, 0.3333, 0.875, 0.4167, 0.8333, 0.4167, 0.8333, 0.3333, 0.6667, 0.1667, 0.6667, 0.08333, 0.6667, 0.08333, 0.6667, 0.1667, 0.8333, 0.6667, 0.8333, 0.75, 0.7917, 0.75, 0.7917, 0.6667, 0.6667, 0.08333, 0.6458, 0.0, 0.6458, 0.0, 0.6667, 0.08333, 0.8333, 0.9167, 0.8125, 1.0, 0.7917, 0.9167, 0.8333, 0.1667, 0.8333, 0.25, 0.8333, 0.25, 0.8333, 0.1667, 0.8333, 0.5833, 0.8333, 0.6667, 0.7917, 0.6667, 0.7917, 0.5833, 0.6667, 0.25, 0.6667, 0.1667, 0.6667, 0.1667, 0.6667, 0.25, 0.8333, 0.8333, 0.8333, 0.9167, 0.7917, 0.9167, 0.7917, 0.8333, 0.8333, 0.25, 0.8333, 0.3333, 0.8333, 0.3333, 0.8333, 0.25, 0.8333, 0.5, 0.8333, 0.5833, 0.7917, 0.5833, 0.7917, 0.5, 0.8333, 0.75, 0.8333, 0.8333, 0.7917, 0.8333, 0.7917, 0.75, 0.6667, 0.3333, 0.6667, 0.25, 0.6667, 0.25, 0.6667, 0.3333, 0.7917, 0.5, 0.7917, 0.5833, 0.75, 0.5833, 0.75, 0.5, 0.7917, 0.75, 0.7917, 0.8333, 0.75, 0.8333, 0.75, 0.75, 0.8333, 0.3333, 0.8333, 0.4167, 0.8333, 0.4167, 0.8333, 0.3333, 0.6667, 0.4167, 0.6667, 0.3333, 0.6667, 0.3333, 0.6667, 0.4167, 0.7917, 0.6667, 0.7917, 0.75, 0.75, 0.75, 0.75, 0.6667, 0.75, 0.5, 0.7083, 0.5, 0.7083, 0.5, 0.75, 0.5, 0.7917, 0.9167, 0.7708, 1.0, 0.75, 0.9167, 0.8333, 0.4167, 0.8333, 0.5, 0.8333, 0.5, 0.8333, 0.4167, 0.7917, 0.5833, 0.7917, 0.6667, 0.75, 0.6667, 0.75, 0.5833, 0.7917, 0.5, 0.75, 0.5, 0.75, 0.5, 0.7917, 0.5, 0.7917, 0.8333, 0.7917, 0.9167, 0.75, 0.9167, 0.75, 0.8333, 0.6667, 0.5, 0.6667, 0.4167, 0.6667, 0.4167, 0.6667, 0.5, 0.75, 0.4167, 0.75, 0.5, 0.7083, 0.5, 0.7083, 0.4167, 0.75, 0.08333, 0.75, 0.1667, 0.7083, 0.1667, 0.7083, 0.08333, 0.75, 0.3333, 0.75, 0.4167, 0.7083, 0.4167, 0.7083, 0.3333, 0.7292, 0.0, 0.75, 0.08333, 0.7083, 0.08333, 0.75, 0.25, 0.75, 0.3333, 0.7083, 0.3333, 0.7083, 0.25, 0.75, 0.1667, 0.75, 0.25, 0.7083, 0.25, 0.7083, 0.1667, 0.6875, 0.0, 0.7083, 0.08333, 0.6667, 0.08333, 0.7083, 0.25, 0.7083, 0.3333, 0.6667, 0.3333, 0.6667, 0.25, 0.7083, 0.1667, 0.7083, 0.25, 0.6667, 0.25, 0.6667, 0.1667, 0.7083, 0.4167, 0.7083, 0.5, 0.6667, 0.5, 0.6667, 0.4167, 0.7083, 0.08333, 0.7083, 0.1667, 0.6667, 0.1667, 0.6667, 0.08333, 0.7083, 0.3333, 0.7083, 0.4167, 0.6667, 0.4167, 0.6667, 0.3333, 0.8333, 0.4167, 0.8333, 0.5, 0.7917, 0.5, 0.7917, 0.4167, 0.8333, 0.08333, 0.8333, 0.1667, 0.7917, 0.1667, 0.7917, 0.08333, 0.8333, 0.3333, 0.8333, 0.4167, 0.7917, 0.4167, 0.7917, 0.3333, 0.8125, 0.0, 0.8333, 0.08333, 0.7917, 0.08333, 0.8333, 0.25, 0.8333, 0.3333, 0.7917, 0.3333, 0.7917, 0.25, 0.8333, 0.1667, 0.8333, 0.25, 0.7917, 0.25, 0.7917, 0.1667, 0.7917, 0.1667, 0.7917, 0.25, 0.75, 0.25, 0.75, 0.1667, 0.7917, 0.4167, 0.7917, 0.5, 0.75, 0.5, 0.75, 0.4167, 0.7917, 0.08333, 0.7917, 0.1667, 0.75, 0.1667, 0.75, 0.08333, 0.7917, 0.3333, 0.7917, 0.4167, 0.75, 0.4167, 0.75, 0.3333, 0.7708, 0.0, 0.7917, 0.08333, 0.75, 0.08333, 0.7917, 0.25, 0.7917, 0.3333, 0.75, 0.3333, 0.75, 0.25, 0.3958, 0.0, 0.4167, 0.08333, 0.375, 0.08333, 0.4167, 0.3333, 0.4167, 0.4167, 0.375, 0.4167, 0.375, 0.3333, 0.4167, 0.08333, 0.4167, 0.1667, 0.375, 0.1667, 0.375, 0.08333, 0.4167, 0.4167, 0.4167, 0.5, 0.375, 0.5, 0.375, 0.4167, 0.4583, 0.08333, 0.4583, 0.1667, 0.4167, 0.1667, 0.4167, 0.08333, 0.4583, 0.4167, 0.4583, 0.5, 0.4167, 0.5, 0.4167, 0.4167, 0.4583, 0.1667, 0.4583, 0.25, 0.4167, 0.25, 0.4167, 0.1667, 0.4583, 0.25, 0.4583, 0.3333, 0.4167, 0.3333, 0.4167, 0.25, 0.4375, 0.0, 0.4583, 0.08333, 0.4167, 0.08333, 0.4583, 0.3333, 0.4583, 0.4167, 0.4167, 0.4167, 0.4167, 0.3333, 0.5, 0.25, 0.5, 0.3333, 0.4583, 0.3333, 0.4583, 0.25, 0.4792, 0.0, 0.5, 0.08333, 0.4583, 0.08333, 0.5, 0.3333, 0.5, 0.4167, 0.4583, 0.4167, 0.4583, 0.3333, 0.5, 0.08333, 0.5, 0.1667, 0.4583, 0.1667, 0.4583, 0.08333, 0.5, 0.4167, 0.5, 0.5, 0.4583, 0.5, 0.4583, 0.4167, 0.5, 0.1667, 0.5, 0.25, 0.4583, 0.25, 0.4583, 0.1667, 0.04167, 0.25, 0.04167, 0.3333, 0.0, 0.3333, 0.0, 0.25, 0.02083, 0.0, 0.04167, 0.08333, 0.0, 0.08333, 0.04167, 0.3333, 0.04167, 0.4167, 0.0, 0.4167, 0.0, 0.3333, 0.04167, 0.08333, 0.04167, 0.1667, 0.0, 0.1667, 0.0, 0.08333, 0.04167, 0.4167, 0.04167, 0.5, 0.0, 0.5, 0.0, 0.4167, 0.04167, 0.1667, 0.04167, 0.25, 0.0, 0.25, 0.0, 0.1667, 0.08333, 0.4167, 0.08333, 0.5, 0.04167, 0.5, 0.04167, 0.4167, 0.08333, 0.1667, 0.08333, 0.25, 0.04167, 0.25, 0.04167, 0.1667, 0.08333, 0.25, 0.08333, 0.3333, 0.04167, 0.3333, 0.04167, 0.25, 0.0625, 0.0, 0.08333, 0.08333, 0.04167, 0.08333, 0.08333, 0.3333, 0.08333, 0.4167, 0.04167, 0.4167, 0.04167, 0.3333, 0.08333, 0.08333, 0.08333, 0.1667, 0.04167, 0.1667, 0.04167, 0.08333, 0.125, 0.3333, 0.125, 0.4167, 0.08333, 0.4167, 0.08333, 0.3333, 0.125, 0.08333, 0.125, 0.1667, 0.08333, 0.1667, 0.08333, 0.08333, 0.125, 0.4167, 0.125, 0.5, 0.08333, 0.5, 0.08333, 0.4167, 0.125, 0.1667, 0.125, 0.25, 0.08333, 0.25, 0.08333, 0.1667, 0.125, 0.25, 0.125, 0.3333, 0.08333, 0.3333, 0.08333, 0.25, 0.1042, 0.0, 0.125, 0.08333, 0.08333, 0.08333, 0.1667, 0.25, 0.1667, 0.3333, 0.125, 0.3333, 0.125, 0.25, 0.1458, 0.0, 0.1667, 0.08333, 0.125, 0.08333, 0.1667, 0.3333, 0.1667, 0.4167, 0.125, 0.4167, 0.125, 0.3333, 0.1667, 0.08333, 0.1667, 0.1667, 0.125, 0.1667, 0.125, 0.08333, 0.1667, 0.4167, 0.1667, 0.5, 0.125, 0.5, 0.125, 0.4167, 0.1667, 0.1667, 0.1667, 0.25, 0.125, 0.25, 0.125, 0.1667, 0.4167, 0.6667, 0.4167, 0.75, 0.375, 0.75, 0.375, 0.6667, 0.4583, 0.6667, 0.4583, 0.75, 0.4167, 0.75, 0.4167, 0.6667, 0.4583, 0.5, 0.4583, 0.5833, 0.4167, 0.5833, 0.4167, 0.5, 0.4583, 0.5833, 0.4583, 0.6667, 0.4167, 0.6667, 0.4167, 0.5833, 0.2917, 0.5833, 0.2917, 0.5, 0.2917, 0.5, 0.2917, 0.5833, 0.3333, 0.75, 0.2917, 0.75, 0.2917, 0.75, 0.3333, 0.75, 0.1667, 0.75, 0.125, 0.75, 0.125, 0.75, 0.1667, 0.75, 0.08333, 0.75, 0.04167, 0.75, 0.04167, 0.75, 0.08333, 0.75, 0.08333, 0.5, 0.08333, 0.5833, 0.04167, 0.5833, 0.04167, 0.5, 0.08333, 0.5833, 0.08333, 0.6667, 0.04167, 0.6667, 0.04167, 0.5833, 0.08333, 0.6667, 0.08333, 0.75, 0.04167, 0.75, 0.04167, 0.6667, 0.125, 0.5833, 0.125, 0.6667, 0.08333, 0.6667, 0.08333, 0.5833, 0.125, 0.6667, 0.125, 0.75, 0.08333, 0.75, 0.08333, 0.6667, 0.125, 0.5, 0.125, 0.5833, 0.08333, 0.5833, 0.08333, 0.5, 0.1667, 0.5, 0.1667, 0.5833, 0.125, 0.5833, 0.125, 0.5, 0.1667, 0.5833, 0.1667, 0.6667, 0.125, 0.6667, 0.125, 0.5833, 0.1667, 0.6667, 0.1667, 0.75, 0.125, 0.75, 0.125, 0.6667, 0.2083, 0.6667, 0.2083, 0.75, 0.1667, 0.75, 0.1667, 0.6667, 0.2083, 0.5, 0.2083, 0.5833, 0.1667, 0.5833, 0.1667, 0.5, 0.2083, 0.5833, 0.2083, 0.6667, 0.1667, 0.6667, 0.1667, 0.5833])
me_sphere.use_remesh_fix_poles = True
me_sphere.use_remesh_preserve_attributes = False
me_sphere.use_mirror_vertex_groups = False
me_sphere.update()
me_sphere_001 = bpy.data.meshes.new('Sphere.001')
me_sphere_001.from_pydata([(0.0, 0.75, 0.0006505), (0.1941, 0.7244, 0.0006505), (0.1875, 0.6998, -0.1941), (0.1681, 0.6274, -0.375), (0.1373, 0.5123, -0.5303), (0.09706, 0.3622, -0.6495), (0.05024, 0.1875, -0.7244), (0.375, 0.6495, 0.0006505), (0.3622, 0.6274, -0.1941), (0.3248, 0.5625, -0.375), (0.2652, 0.4593, -0.5303), (0.1875, 0.3248, -0.6495), (0.09706, 0.1681, -0.7244), (0.0, 2.921e-07, -0.75), (-0.375, 0.6495, 0.0006505), (-0.3622, 0.6274, -0.1941), (-0.3248, 0.5625, -0.375), (-0.2652, 0.4593, -0.5303), (-0.1875, 0.3248, -0.6495), (-0.09706, 0.1681, -0.7244), (-0.1941, 0.7244, 0.0006505), (-0.1875, 0.6998, -0.1941), (-0.1681, 0.6274, -0.375), (-0.1373, 0.5123, -0.5303), (-0.09706, 0.3622, -0.6495), (-0.05024, 0.1875, -0.7244), (-4.579e-08, 0.7244, -0.1941), (-1.599e-08, 0.6495, -0.375), (-1.085e-09, 0.5303, -0.5303), (2.127e-08, 0.375, -0.6495), (-8.536e-09, 0.1941, -0.7244), (0.1813, 0.6766, 0.0006505), (0.175, 0.6531, -0.1813), (0.1569, 0.5854, -0.3502), (0.128, 0.4779, -0.4952), (0.09048, 0.3377, -0.6065), (0.04676, 0.1745, -0.6763), (-8.463e-09, 0.7004, 0.0006505), (0.356, 0.6037, 0.0006505), (0.3437, 0.5827, -0.1814), (0.3081, 0.5223, -0.3504), (0.2515, 0.4262, -0.4954), (0.1777, 0.3011, -0.6065), (0.09187, 0.1556, -0.6763), (-0.356, 0.6037, 0.0006505), (-0.3437, 0.5827, -0.1814), (-0.3081, 0.5223, -0.3504), (-0.2515, 0.4262, -0.4954), (-0.1777, 0.3011, -0.6065), (-0.09187, 0.1556, -0.6763), (-0.1813, 0.6766, 0.0006505), (-0.175, 0.6531, -0.1813), (-0.1569, 0.5854, -0.3502), (-0.128, 0.4779, -0.4952), (-0.09048, 0.3377, -0.6065), (-0.04676, 0.1745, -0.6763), (-6.029e-08, 0.6761, -0.1813), (-3.263e-08, 0.6061, -0.3502), (2.465e-10, 0.4947, -0.4952), (3.302e-08, 0.3496, -0.6065), (-8.24e-10, 0.1807, -0.6763), (1.552e-09, 2.915e-07, -0.7)], [], [(26, 0, 1, 2), (30, 29, 5, 6), (27, 26, 2, 3), (13, 30, 6), (28, 27, 3, 4), (29, 28, 4, 5), (13, 6, 12), (4, 3, 9, 10), (5, 4, 10, 11), (2, 1, 7, 8), (6, 5, 11, 12), (3, 2, 8, 9), (15, 14, 20, 21), (19, 18, 24, 25), (16, 15, 21, 22), (13, 19, 25), (17, 16, 22, 23), (18, 17, 23, 24), (24, 23, 28, 29), (21, 20, 0, 26), (25, 24, 29, 30), (22, 21, 26, 27), (13, 25, 30), (23, 22, 27, 28), (56, 32, 31, 37), (60, 36, 35, 59), (57, 33, 32, 56), (61, 36, 60), (58, 34, 33, 57), (59, 35, 34, 58), (61, 43, 36), (34, 41, 40, 33), (35, 42, 41, 34), (32, 39, 38, 31), (36, 43, 42, 35), (33, 40, 39, 32), (45, 51, 50, 44), (49, 55, 54, 48), (46, 52, 51, 45), (61, 55, 49), (47, 53, 52, 46), (48, 54, 53, 47), (54, 59, 58, 53), (51, 56, 37, 50), (55, 60, 59, 54), (52, 57, 56, 51), (61, 60, 55), (53, 58, 57, 52), (20, 50, 37, 0), (10, 41, 42, 11), (15, 45, 44, 14), (11, 42, 43, 12), (16, 46, 45, 15), (17, 47, 46, 16), (0, 37, 31, 1), (18, 48, 47, 17), (12, 43, 61, 13), (14, 44, 50, 20), (7, 38, 39, 8), (19, 49, 48, 18), (13, 61, 49, 19), (1, 31, 38, 7), (8, 39, 40, 9), (9, 40, 41, 10)])
_uv = me_sphere_001.uv_layers.new(name='UVMap')
_uv.uv.foreach_set('vector', [0.75, 0.4167, 0.75, 0.5, 0.7083, 0.5, 0.7083, 0.4167, 0.75, 0.08333, 0.75, 0.1667, 0.7083, 0.1667, 0.7083, 0.08333, 0.75, 0.3333, 0.75, 0.4167, 0.7083, 0.4167, 0.7083, 0.3333, 0.7292, 0.0, 0.75, 0.08333, 0.7083, 0.08333, 0.75, 0.25, 0.75, 0.3333, 0.7083, 0.3333, 0.7083, 0.25, 0.75, 0.1667, 0.75, 0.25, 0.7083, 0.25, 0.7083, 0.1667, 0.6875, 0.0, 0.7083, 0.08333, 0.6667, 0.08333, 0.7083, 0.25, 0.7083, 0.3333, 0.6667, 0.3333, 0.6667, 0.25, 0.7083, 0.1667, 0.7083, 0.25, 0.6667, 0.25, 0.6667, 0.1667, 0.7083, 0.4167, 0.7083, 0.5, 0.6667, 0.5, 0.6667, 0.4167, 0.7083, 0.08333, 0.7083, 0.1667, 0.6667, 0.1667, 0.6667, 0.08333, 0.7083, 0.3333, 0.7083, 0.4167, 0.6667, 0.4167, 0.6667, 0.3333, 0.8333, 0.4167, 0.8333, 0.5, 0.7917, 0.5, 0.7917, 0.4167, 0.8333, 0.08333, 0.8333, 0.1667, 0.7917, 0.1667, 0.7917, 0.08333, 0.8333, 0.3333, 0.8333, 0.4167, 0.7917, 0.4167, 0.7917, 0.3333, 0.8125, 0.0, 0.8333, 0.08333, 0.7917, 0.08333, 0.8333, 0.25, 0.8333, 0.3333, 0.7917, 0.3333, 0.7917, 0.25, 0.8333, 0.1667, 0.8333, 0.25, 0.7917, 0.25, 0.7917, 0.1667, 0.7917, 0.1667, 0.7917, 0.25, 0.75, 0.25, 0.75, 0.1667, 0.7917, 0.4167, 0.7917, 0.5, 0.75, 0.5, 0.75, 0.4167, 0.7917, 0.08333, 0.7917, 0.1667, 0.75, 0.1667, 0.75, 0.08333, 0.7917, 0.3333, 0.7917, 0.4167, 0.75, 0.4167, 0.75, 0.3333, 0.7708, 0.0, 0.7917, 0.08333, 0.75, 0.08333, 0.7917, 0.25, 0.7917, 0.3333, 0.75, 0.3333, 0.75, 0.25, 0.75, 0.4167, 0.7083, 0.4167, 0.7083, 0.5, 0.75, 0.5, 0.75, 0.08333, 0.7083, 0.08333, 0.7083, 0.1667, 0.75, 0.1667, 0.75, 0.3333, 0.7083, 0.3333, 0.7083, 0.4167, 0.75, 0.4167, 0.7292, 0.0, 0.7083, 0.08333, 0.75, 0.08333, 0.75, 0.25, 0.7083, 0.25, 0.7083, 0.3333, 0.75, 0.3333, 0.75, 0.1667, 0.7083, 0.1667, 0.7083, 0.25, 0.75, 0.25, 0.6875, 0.0, 0.6667, 0.08333, 0.7083, 0.08333, 0.7083, 0.25, 0.6667, 0.25, 0.6667, 0.3333, 0.7083, 0.3333, 0.7083, 0.1667, 0.6667, 0.1667, 0.6667, 0.25, 0.7083, 0.25, 0.7083, 0.4167, 0.6667, 0.4167, 0.6667, 0.5, 0.7083, 0.5, 0.7083, 0.08333, 0.6667, 0.08333, 0.6667, 0.1667, 0.7083, 0.1667, 0.7083, 0.3333, 0.6667, 0.3333, 0.6667, 0.4167, 0.7083, 0.4167, 0.8333, 0.4167, 0.7917, 0.4167, 0.7917, 0.5, 0.8333, 0.5, 0.8333, 0.08333, 0.7917, 0.08333, 0.7917, 0.1667, 0.8333, 0.1667, 0.8333, 0.3333, 0.7917, 0.3333, 0.7917, 0.4167, 0.8333, 0.4167, 0.8125, 0.0, 0.7917, 0.08333, 0.8333, 0.08333, 0.8333, 0.25, 0.7917, 0.25, 0.7917, 0.3333, 0.8333, 0.3333, 0.8333, 0.1667, 0.7917, 0.1667, 0.7917, 0.25, 0.8333, 0.25, 0.7917, 0.1667, 0.75, 0.1667, 0.75, 0.25, 0.7917, 0.25, 0.7917, 0.4167, 0.75, 0.4167, 0.75, 0.5, 0.7917, 0.5, 0.7917, 0.08333, 0.75, 0.08333, 0.75, 0.1667, 0.7917, 0.1667, 0.7917, 0.3333, 0.75, 0.3333, 0.75, 0.4167, 0.7917, 0.4167, 0.7708, 0.0, 0.75, 0.08333, 0.7917, 0.08333, 0.7917, 0.25, 0.75, 0.25, 0.75, 0.3333, 0.7917, 0.3333, 0.7917, 0.5, 0.7917, 0.5, 0.75, 0.5, 0.75, 0.5, 0.6667, 0.25, 0.6667, 0.25, 0.6667, 0.1667, 0.6667, 0.1667, 0.8333, 0.4167, 0.8333, 0.4167, 0.8333, 0.5, 0.8333, 0.5, 0.6667, 0.1667, 0.6667, 0.1667, 0.6667, 0.08333, 0.6667, 0.08333, 0.8333, 0.3333, 0.8333, 0.3333, 0.8333, 0.4167, 0.8333, 0.4167, 0.8333, 0.25, 0.8333, 0.25, 0.8333, 0.3333, 0.8333, 0.3333, 0.75, 0.5, 0.75, 0.5, 0.7083, 0.5, 0.7083, 0.5, 0.8333, 0.1667, 0.8333, 0.1667, 0.8333, 0.25, 0.8333, 0.25, 0.6667, 0.08333, 0.6667, 0.08333, 0.6875, 0.0, 0.6875, 0.0, 0.8333, 0.5, 0.8333, 0.5, 0.7917, 0.5, 0.7917, 0.5, 0.6667, 0.5, 0.6667, 0.5, 0.6667, 0.4167, 0.6667, 0.4167, 0.8333, 0.08333, 0.8333, 0.08333, 0.8333, 0.1667, 0.8333, 0.1667, 0.8125, 0.0, 0.8125, 0.0, 0.8333, 0.08333, 0.8333, 0.08333, 0.7083, 0.5, 0.7083, 0.5, 0.6667, 0.5, 0.6667, 0.5, 0.6667, 0.4167, 0.6667, 0.4167, 0.6667, 0.3333, 0.6667, 0.3333, 0.6667, 0.3333, 0.6667, 0.3333, 0.6667, 0.25, 0.6667, 0.25])
me_sphere_001.use_remesh_fix_poles = True
me_sphere_001.use_remesh_preserve_attributes = False
me_sphere_001.use_mirror_vertex_groups = False
me_sphere_001.update()
me_sphere_002 = bpy.data.meshes.new('Sphere.002')
me_sphere_002.from_pydata([(0.5625, -0.3248, -0.375), (0.6274, -0.3622, -0.1941), (0.6495, -0.375, 0.0006505), (0.1875, -0.05024, -0.7244), (0.3622, -0.09706, -0.6495), (0.5123, -0.1373, -0.5303), (0.6274, -0.1681, -0.375), (0.6998, -0.1875, -0.1941), (0.7244, -0.1941, 0.0006505), (0.1941, 3.042e-07, -0.7244), (0.375, 2.856e-07, -0.6495), (0.5303, 2.633e-07, -0.5303), (0.6495, 2.633e-07, -0.375), (0.7244, 2.633e-07, -0.1941), (0.75, 1.937e-07, 0.0006505), (0.4593, -0.2652, -0.5303), (0.3248, -0.1875, -0.6495), (0.1681, -0.09706, -0.7244), (0.5303, -0.5303, 0.0006505), (0.5123, -0.5123, -0.1941), (0.4593, -0.4593, -0.375), (0.375, -0.375, -0.5303), (0.2652, -0.2652, -0.6495), (0.1373, -0.1373, -0.7244), (0.375, -0.6495, 0.0006505), (0.3622, -0.6274, -0.1941), (0.3248, -0.5625, -0.375), (0.2652, -0.4593, -0.5303), (0.1875, -0.3248, -0.6495), (0.09706, -0.1681, -0.7244), (0.0, 2.921e-07, -0.75), (0.5249, -0.303, -0.3502), (0.5854, -0.1569, -0.3502), (0.3028, -0.1748, -0.6065), (0.1565, -0.09033, -0.6763), (0.4284, -0.2474, -0.4952), (0.5855, -0.3381, -0.1813), (0.6066, -0.3502, 0.0006505), (0.6064, 0.005681, -0.3504), (0.1745, -0.04676, -0.6763), (0.1807, 0.001769, -0.6763), (0.6531, -0.175, -0.1813), (0.6765, 0.006312, -0.1814), (0.4949, 0.00467, -0.4954), (0.4779, -0.128, -0.4952), (0.3377, -0.09048, -0.6065), (0.3497, 0.003337, -0.6065), (0.6766, -0.1813, 0.0006505), (0.7008, 0.006472, 0.0006505), (0.4953, -0.4953, 0.0006505), (0.4781, -0.4781, -0.1813), (0.4286, -0.4286, -0.3502), (0.3498, -0.3498, -0.4952), (0.2472, -0.2472, -0.6065), (0.1278, -0.1278, -0.6763), (0.3448, -0.6102, 0.0006505), (0.3328, -0.589, -0.1814), (0.2983, -0.528, -0.3504), (0.2434, -0.4309, -0.4954), (0.1719, -0.3045, -0.6065), (0.08881, -0.1574, -0.6763), (1.397e-09, 2.915e-07, -0.7004)], [], [(30, 3, 17), (6, 7, 1, 0), (11, 12, 6, 5), (30, 9, 3), (12, 13, 7, 6), (9, 10, 4, 3), (13, 14, 8, 7), (10, 11, 5, 4), (5, 6, 0, 15), (4, 5, 15, 16), (7, 8, 2, 1), (3, 4, 16, 17), (1, 2, 18, 19), (17, 16, 22, 23), (0, 1, 19, 20), (30, 17, 23), (15, 0, 20, 21), (16, 15, 21, 22), (21, 20, 26, 27), (22, 21, 27, 28), (19, 18, 24, 25), (23, 22, 28, 29), (20, 19, 25, 26), (30, 23, 29), (61, 34, 39), (32, 31, 36, 41), (43, 44, 32, 38), (61, 39, 40), (38, 32, 41, 42), (40, 39, 45, 46), (42, 41, 47, 48), (46, 45, 44, 43), (44, 35, 31, 32), (45, 33, 35, 44), (41, 36, 37, 47), (39, 34, 33, 45), (36, 50, 49, 37), (34, 54, 53, 33), (31, 51, 50, 36), (61, 54, 34), (35, 52, 51, 31), (33, 53, 52, 35), (52, 58, 57, 51), (53, 59, 58, 52), (50, 56, 55, 49), (54, 60, 59, 53), (51, 57, 56, 50), (61, 60, 54), (11, 43, 38, 12), (30, 61, 40, 9), (28, 59, 60, 29), (12, 38, 42, 13), (13, 42, 48, 14), (18, 49, 55, 24), (24, 55, 56, 25), (29, 60, 61, 30), (25, 56, 57, 26), (9, 40, 46, 10), (8, 47, 37, 2), (26, 57, 58, 27), (10, 46, 43, 11), (2, 37, 49, 18), (14, 48, 47, 8), (27, 58, 59, 28)])
_uv = me_sphere_002.uv_layers.new(name='UVMap')
_uv.uv.foreach_set('vector', [0.4375, 0.0, 0.4583, 0.08333, 0.4167, 0.08333, 0.4583, 0.3333, 0.4583, 0.4167, 0.4167, 0.4167, 0.4167, 0.3333, 0.5, 0.25, 0.5, 0.3333, 0.4583, 0.3333, 0.4583, 0.25, 0.4792, 0.0, 0.5, 0.08333, 0.4583, 0.08333, 0.5, 0.3333, 0.5, 0.4167, 0.4583, 0.4167, 0.4583, 0.3333, 0.5, 0.08333, 0.5, 0.1667, 0.4583, 0.1667, 0.4583, 0.08333, 0.5, 0.4167, 0.5, 0.5, 0.4583, 0.5, 0.4583, 0.4167, 0.5, 0.1667, 0.5, 0.25, 0.4583, 0.25, 0.4583, 0.1667, 0.4583, 0.25, 0.4583, 0.3333, 0.4167, 0.3333, 0.4167, 0.25, 0.4583, 0.1667, 0.4583, 0.25, 0.4167, 0.25, 0.4167, 0.1667, 0.4583, 0.4167, 0.4583, 0.5, 0.4167, 0.5, 0.4167, 0.4167, 0.4583, 0.08333, 0.4583, 0.1667, 0.4167, 0.1667, 0.4167, 0.08333, 0.4167, 0.4167, 0.4167, 0.5, 0.375, 0.5, 0.375, 0.4167, 0.4167, 0.08333, 0.4167, 0.1667, 0.375, 0.1667, 0.375, 0.08333, 0.4167, 0.3333, 0.4167, 0.4167, 0.375, 0.4167, 0.375, 0.3333, 0.3958, 0.0, 0.4167, 0.08333, 0.375, 0.08333, 0.4167, 0.25, 0.4167, 0.3333, 0.375, 0.3333, 0.375, 0.25, 0.4167, 0.1667, 0.4167, 0.25, 0.375, 0.25, 0.375, 0.1667, 0.375, 0.25, 0.375, 0.3333, 0.3333, 0.3333, 0.3333, 0.25, 0.375, 0.1667, 0.375, 0.25, 0.3333, 0.25, 0.3333, 0.1667, 0.375, 0.4167, 0.375, 0.5, 0.3333, 0.5, 0.3333, 0.4167, 0.375, 0.08333, 0.375, 0.1667, 0.3333, 0.1667, 0.3333, 0.08333, 0.375, 0.3333, 0.375, 0.4167, 0.3333, 0.4167, 0.3333, 0.3333, 0.3542, 0.0, 0.375, 0.08333, 0.3333, 0.08333, 0.4375, 0.0, 0.4167, 0.08333, 0.4583, 0.08333, 0.4583, 0.3333, 0.4167, 0.3333, 0.4167, 0.4167, 0.4583, 0.4167, 0.5, 0.25, 0.4583, 0.25, 0.4583, 0.3333, 0.5, 0.3333, 0.4792, 0.0, 0.4583, 0.08333, 0.5, 0.08333, 0.5, 0.3333, 0.4583, 0.3333, 0.4583, 0.4167, 0.5, 0.4167, 0.5, 0.08333, 0.4583, 0.08333, 0.4583, 0.1667, 0.5, 0.1667, 0.5, 0.4167, 0.4583, 0.4167, 0.4583, 0.5, 0.5, 0.5, 0.5, 0.1667, 0.4583, 0.1667, 0.4583, 0.25, 0.5, 0.25, 0.4583, 0.25, 0.4167, 0.25, 0.4167, 0.3333, 0.4583, 0.3333, 0.4583, 0.1667, 0.4167, 0.1667, 0.4167, 0.25, 0.4583, 0.25, 0.4583, 0.4167, 0.4167, 0.4167, 0.4167, 0.5, 0.4583, 0.5, 0.4583, 0.08333, 0.4167, 0.08333, 0.4167, 0.1667, 0.4583, 0.1667, 0.4167, 0.4167, 0.375, 0.4167, 0.375, 0.5, 0.4167, 0.5, 0.4167, 0.08333, 0.375, 0.08333, 0.375, 0.1667, 0.4167, 0.1667, 0.4167, 0.3333, 0.375, 0.3333, 0.375, 0.4167, 0.4167, 0.4167, 0.3958, 0.0, 0.375, 0.08333, 0.4167, 0.08333, 0.4167, 0.25, 0.375, 0.25, 0.375, 0.3333, 0.4167, 0.3333, 0.4167, 0.1667, 0.375, 0.1667, 0.375, 0.25, 0.4167, 0.25, 0.375, 0.25, 0.3333, 0.25, 0.3333, 0.3333, 0.375, 0.3333, 0.375, 0.1667, 0.3333, 0.1667, 0.3333, 0.25, 0.375, 0.25, 0.375, 0.4167, 0.3333, 0.4167, 0.3333, 0.5, 0.375, 0.5, 0.375, 0.08333, 0.3333, 0.08333, 0.3333, 0.1667, 0.375, 0.1667, 0.375, 0.3333, 0.3333, 0.3333, 0.3333, 0.4167, 0.375, 0.4167, 0.3542, 0.0, 0.3333, 0.08333, 0.375, 0.08333, 0.5, 0.25, 0.5, 0.25, 0.5, 0.3333, 0.5, 0.3333, 0.4792, 0.0, 0.4792, 0.0, 0.5, 0.08333, 0.5, 0.08333, 0.3333, 0.1667, 0.3333, 0.1667, 0.3333, 0.08333, 0.3333, 0.08333, 0.5, 0.3333, 0.5, 0.3333, 0.5, 0.4167, 0.5, 0.4167, 0.5, 0.4167, 0.5, 0.4167, 0.5, 0.5, 0.5, 0.5, 0.375, 0.5, 0.375, 0.5, 0.3333, 0.5, 0.3333, 0.5, 0.3333, 0.5, 0.3333, 0.5, 0.3333, 0.4167, 0.3333, 0.4167, 0.3333, 0.08333, 0.3333, 0.08333, 0.3542, 0.0, 0.3542, 0.0, 0.3333, 0.4167, 0.3333, 0.4167, 0.3333, 0.3333, 0.3333, 0.3333, 0.5, 0.08333, 0.5, 0.08333, 0.5, 0.1667, 0.5, 0.1667, 0.4583, 0.5, 0.4583, 0.5, 0.4167, 0.5, 0.4167, 0.5, 0.3333, 0.3333, 0.3333, 0.3333, 0.3333, 0.25, 0.3333, 0.25, 0.5, 0.1667, 0.5, 0.1667, 0.5, 0.25, 0.5, 0.25, 0.4167, 0.5, 0.4167, 0.5, 0.375, 0.5, 0.375, 0.5, 0.5, 0.5, 0.5, 0.5, 0.4583, 0.5, 0.4583, 0.5, 0.3333, 0.25, 0.3333, 0.25, 0.3333, 0.1667, 0.3333, 0.1667])
me_sphere_002.use_remesh_fix_poles = True
me_sphere_002.use_remesh_preserve_attributes = False
me_sphere_002.use_mirror_vertex_groups = False
me_sphere_002.update()
me_sphere_003 = bpy.data.meshes.new('Sphere.003')
me_sphere_003.from_pydata([(-0.375, -0.6495, 0.0006505), (-0.3622, -0.6274, -0.1941), (-0.3248, -0.5625, -0.375), (-0.2652, -0.4593, -0.5303), (-0.1875, -0.3248, -0.6495), (-0.09706, -0.1681, -0.7244), (-0.5303, -0.5303, 0.0006505), (-0.5123, -0.5123, -0.1941), (-0.4593, -0.4593, -0.375), (-0.375, -0.375, -0.5303), (-0.2652, -0.2652, -0.6495), (-0.1373, -0.1373, -0.7244), (-0.6495, -0.375, 0.0006505), (-0.6274, -0.3622, -0.1941), (-0.5625, -0.3248, -0.375), (-0.4593, -0.2652, -0.5303), (-0.3248, -0.1875, -0.6495), (-0.1681, -0.09706, -0.7244), (-0.7244, -0.1941, 0.0006505), (-0.6998, -0.1875, -0.1941), (-0.6274, -0.1681, -0.375), (-0.5123, -0.1373, -0.5303), (-0.3622, -0.09706, -0.6495), (-0.1875, -0.05024, -0.7244), (0.0, 2.921e-07, -0.75), (-0.75, 3.427e-07, 0.0006505), (-0.7244, 2.782e-07, -0.1941), (-0.6495, 3.378e-07, -0.375), (-0.5303, 3.378e-07, -0.5303), (-0.375, 3.303e-07, -0.6495), (-0.1941, 2.819e-07, -0.7244), (-0.3448, -0.6102, 0.0006505), (-0.3328, -0.589, -0.1814), (-0.2983, -0.528, -0.3504), (-0.2434, -0.4309, -0.4954), (-0.1719, -0.3045, -0.6065), (-0.08881, -0.1574, -0.6763), (-0.4953, -0.4953, 0.0006505), (-0.4781, -0.4781, -0.1813), (-0.4286, -0.4286, -0.3502), (-0.3498, -0.3498, -0.4952), (-0.2472, -0.2472, -0.6065), (-0.1278, -0.1278, -0.6763), (-0.6066, -0.3502, 0.0006505), (-0.5855, -0.3381, -0.1813), (-0.5249, -0.303, -0.3502), (-0.4284, -0.2474, -0.4952), (-0.3028, -0.1748, -0.6065), (-0.1565, -0.09033, -0.6763), (-0.6766, -0.1813, 0.0006505), (-0.6531, -0.175, -0.1813), (-0.5854, -0.1569, -0.3502), (-0.4779, -0.128, -0.4952), (-0.3377, -0.09048, -0.6065), (-0.1745, -0.04676, -0.6763), (1.397e-09, 2.915e-07, -0.7004), (-0.7008, 0.006472, 0.0006505), (-0.6765, 0.006312, -0.1814), (-0.6064, 0.005682, -0.3504), (-0.4949, 0.00467, -0.4954), (-0.3497, 0.003337, -0.6065), (-0.1807, 0.001769, -0.6763)], [], [(4, 3, 9, 10), (1, 0, 6, 7), (5, 4, 10, 11), (2, 1, 7, 8), (24, 5, 11), (3, 2, 8, 9), (24, 11, 17), (9, 8, 14, 15), (10, 9, 15, 16), (7, 6, 12, 13), (11, 10, 16, 17), (8, 7, 13, 14), (17, 16, 22, 23), (14, 13, 19, 20), (24, 17, 23), (15, 14, 20, 21), (16, 15, 21, 22), (13, 12, 18, 19), (22, 21, 28, 29), (19, 18, 25, 26), (23, 22, 29, 30), (20, 19, 26, 27), (24, 23, 30), (21, 20, 27, 28), (35, 41, 40, 34), (32, 38, 37, 31), (36, 42, 41, 35), (33, 39, 38, 32), (55, 42, 36), (34, 40, 39, 33), (55, 48, 42), (40, 46, 45, 39), (41, 47, 46, 40), (38, 44, 43, 37), (42, 48, 47, 41), (39, 45, 44, 38), (48, 54, 53, 47), (45, 51, 50, 44), (55, 54, 48), (46, 52, 51, 45), (47, 53, 52, 46), (44, 50, 49, 43), (53, 60, 59, 52), (50, 57, 56, 49), (54, 61, 60, 53), (51, 58, 57, 50), (55, 61, 54), (52, 59, 58, 51), (2, 33, 32, 1), (12, 43, 49, 18), (30, 61, 55, 24), (6, 37, 43, 12), (3, 34, 33, 2), (25, 56, 57, 26), (18, 49, 56, 25), (4, 35, 34, 3), (26, 57, 58, 27), (27, 58, 59, 28), (5, 36, 35, 4), (28, 59, 60, 29), (24, 55, 36, 5), (0, 31, 37, 6), (29, 60, 61, 30), (1, 32, 31, 0)])
_uv = me_sphere_003.uv_layers.new(name='UVMap')
_uv.uv.foreach_set('vector', [0.1667, 0.1667, 0.1667, 0.25, 0.125, 0.25, 0.125, 0.1667, 0.1667, 0.4167, 0.1667, 0.5, 0.125, 0.5, 0.125, 0.4167, 0.1667, 0.08333, 0.1667, 0.1667, 0.125, 0.1667, 0.125, 0.08333, 0.1667, 0.3333, 0.1667, 0.4167, 0.125, 0.4167, 0.125, 0.3333, 0.1458, 0.0, 0.1667, 0.08333, 0.125, 0.08333, 0.1667, 0.25, 0.1667, 0.3333, 0.125, 0.3333, 0.125, 0.25, 0.1042, 0.0, 0.125, 0.08333, 0.08333, 0.08333, 0.125, 0.25, 0.125, 0.3333, 0.08333, 0.3333, 0.08333, 0.25, 0.125, 0.1667, 0.125, 0.25, 0.08333, 0.25, 0.08333, 0.1667, 0.125, 0.4167, 0.125, 0.5, 0.08333, 0.5, 0.08333, 0.4167, 0.125, 0.08333, 0.125, 0.1667, 0.08333, 0.1667, 0.08333, 0.08333, 0.125, 0.3333, 0.125, 0.4167, 0.08333, 0.4167, 0.08333, 0.3333, 0.08333, 0.08333, 0.08333, 0.1667, 0.04167, 0.1667, 0.04167, 0.08333, 0.08333, 0.3333, 0.08333, 0.4167, 0.04167, 0.4167, 0.04167, 0.3333, 0.0625, 0.0, 0.08333, 0.08333, 0.04167, 0.08333, 0.08333, 0.25, 0.08333, 0.3333, 0.04167, 0.3333, 0.04167, 0.25, 0.08333, 0.1667, 0.08333, 0.25, 0.04167, 0.25, 0.04167, 0.1667, 0.08333, 0.4167, 0.08333, 0.5, 0.04167, 0.5, 0.04167, 0.4167, 0.04167, 0.1667, 0.04167, 0.25, 0.0, 0.25, 0.0, 0.1667, 0.04167, 0.4167, 0.04167, 0.5, 0.0, 0.5, 0.0, 0.4167, 0.04167, 0.08333, 0.04167, 0.1667, 0.0, 0.1667, 0.0, 0.08333, 0.04167, 0.3333, 0.04167, 0.4167, 0.0, 0.4167, 0.0, 0.3333, 0.02083, 0.0, 0.04167, 0.08333, 0.0, 0.08333, 0.04167, 0.25, 0.04167, 0.3333, 0.0, 0.3333, 0.0, 0.25, 0.1667, 0.1667, 0.125, 0.1667, 0.125, 0.25, 0.1667, 0.25, 0.1667, 0.4167, 0.125, 0.4167, 0.125, 0.5, 0.1667, 0.5, 0.1667, 0.08333, 0.125, 0.08333, 0.125, 0.1667, 0.1667, 0.1667, 0.1667, 0.3333, 0.125, 0.3333, 0.125, 0.4167, 0.1667, 0.4167, 0.1458, 0.0, 0.125, 0.08333, 0.1667, 0.08333, 0.1667, 0.25, 0.125, 0.25, 0.125, 0.3333, 0.1667, 0.3333, 0.1042, 0.0, 0.08333, 0.08333, 0.125, 0.08333, 0.125, 0.25, 0.08333, 0.25, 0.08333, 0.3333, 0.125, 0.3333, 0.125, 0.1667, 0.08333, 0.1667, 0.08333, 0.25, 0.125, 0.25, 0.125, 0.4167, 0.08333, 0.4167, 0.08333, 0.5, 0.125, 0.5, 0.125, 0.08333, 0.08333, 0.08333, 0.08333, 0.1667, 0.125, 0.1667, 0.125, 0.3333, 0.08333, 0.3333, 0.08333, 0.4167, 0.125, 0.4167, 0.08333, 0.08333, 0.04167, 0.08333, 0.04167, 0.1667, 0.08333, 0.1667, 0.08333, 0.3333, 0.04167, 0.3333, 0.04167, 0.4167, 0.08333, 0.4167, 0.0625, 0.0, 0.04167, 0.08333, 0.08333, 0.08333, 0.08333, 0.25, 0.04167, 0.25, 0.04167, 0.3333, 0.08333, 0.3333, 0.08333, 0.1667, 0.04167, 0.1667, 0.04167, 0.25, 0.08333, 0.25, 0.08333, 0.4167, 0.04167, 0.4167, 0.04167, 0.5, 0.08333, 0.5, 0.04167, 0.1667, 0.0, 0.1667, 0.0, 0.25, 0.04167, 0.25, 0.04167, 0.4167, 0.0, 0.4167, 0.0, 0.5, 0.04167, 0.5, 0.04167, 0.08333, 0.0, 0.08333, 0.0, 0.1667, 0.04167, 0.1667, 0.04167, 0.3333, 0.0, 0.3333, 0.0, 0.4167, 0.04167, 0.4167, 0.02083, 0.0, 0.0, 0.08333, 0.04167, 0.08333, 0.04167, 0.25, 0.0, 0.25, 0.0, 0.3333, 0.04167, 0.3333, 0.1667, 0.3333, 0.1667, 0.3333, 0.1667, 0.4167, 0.1667, 0.4167, 0.08333, 0.5, 0.08333, 0.5, 0.04167, 0.5, 0.04167, 0.5, 0.0, 0.08333, 0.0, 0.08333, 0.02083, 0.0, 0.02083, 0.0, 0.125, 0.5, 0.125, 0.5, 0.08333, 0.5, 0.08333, 0.5, 0.1667, 0.25, 0.1667, 0.25, 0.1667, 0.3333, 0.1667, 0.3333, 0.0, 0.5, 0.0, 0.5, 0.0, 0.4167, 0.0, 0.4167, 0.04167, 0.5, 0.04167, 0.5, 0.0, 0.5, 0.0, 0.5, 0.1667, 0.1667, 0.1667, 0.1667, 0.1667, 0.25, 0.1667, 0.25, 0.0, 0.4167, 0.0, 0.4167, 0.0, 0.3333, 0.0, 0.3333, 0.0, 0.3333, 0.0, 0.3333, 0.0, 0.25, 0.0, 0.25, 0.1667, 0.08333, 0.1667, 0.08333, 0.1667, 0.1667, 0.1667, 0.1667, 0.0, 0.25, 0.0, 0.25, 0.0, 0.1667, 0.0, 0.1667, 0.1458, 0.0, 0.1458, 0.0, 0.1667, 0.08333, 0.1667, 0.08333, 0.1667, 0.5, 0.1667, 0.5, 0.125, 0.5, 0.125, 0.5, 0.0, 0.1667, 0.0, 0.1667, 0.0, 0.08333, 0.0, 0.08333, 0.1667, 0.4167, 0.1667, 0.4167, 0.1667, 0.5, 0.1667, 0.5])
me_sphere_003.use_remesh_fix_poles = True
me_sphere_003.use_remesh_preserve_attributes = False
me_sphere_003.use_mirror_vertex_groups = False
me_sphere_003.update()
me_sphere_004 = bpy.data.meshes.new('Sphere.004')
me_sphere_004.from_pydata([(0.3622, -0.6274, 0.1941), (0.3248, -0.5625, 0.375), (0.2652, -0.4593, 0.5303), (0.5303, -0.5303, 0.0006505), (0.5123, -0.5123, 0.1941), (0.4593, -0.4593, 0.375), (0.375, -0.375, 0.5303), (0.6495, -0.375, 0.0006505), (0.6274, -0.3622, 0.1941), (0.5625, -0.3248, 0.375), (0.4593, -0.2652, 0.5303), (0.7244, -0.1941, 0.0006505), (0.6998, -0.1875, 0.1941), (0.6274, -0.1681, 0.375), (0.5123, -0.1373, 0.5303), (0.375, -0.6495, 0.0006505), (0.1373, -0.5123, 0.5303), (0.1681, -0.6274, 0.375), (0.1875, -0.6998, 0.1941), (0.1941, -0.7244, 0.0006505), (0.4781, -0.4781, 0.1813), (0.3381, -0.5855, 0.1813), (0.3502, -0.6066, 0.0006505), (0.4953, -0.4953, 0.0006505), (0.303, -0.5249, 0.3502), (0.2453, -0.4249, 0.4999), (0.5855, -0.3381, 0.1813), (0.4249, -0.2453, 0.4999), (0.347, -0.347, 0.4999), (0.4286, -0.4286, 0.3502), (0.5249, -0.303, 0.3502), (0.6066, -0.3502, 0.0006505), (0.4755, -0.122, 0.5001), (0.6786, -0.1751, 0.0006505), (0.5872, -0.1515, 0.3504), (0.6551, -0.169, 0.1814), (0.122, -0.4755, 0.5001), (0.1515, -0.5872, 0.3504), (0.169, -0.6551, 0.1814), (0.1751, -0.6786, 0.0006505)], [], [(5, 6, 2, 1), (3, 4, 0, 15), (7, 8, 4, 3), (8, 9, 5, 4), (9, 10, 6, 5), (13, 14, 10, 9), (11, 12, 8, 7), (12, 13, 9, 8), (4, 5, 1, 0), (0, 1, 17, 18), (15, 0, 18, 19), (1, 2, 16, 17), (29, 24, 25, 28), (23, 22, 21, 20), (31, 23, 20, 26), (26, 20, 29, 30), (30, 29, 28, 27), (34, 30, 27, 32), (33, 31, 26, 35), (35, 26, 30, 34), (20, 21, 24, 29), (21, 38, 37, 24), (22, 39, 38, 21), (24, 37, 36, 25), (15, 22, 23, 3), (16, 36, 37, 17), (17, 37, 38, 18), (18, 38, 39, 19), (11, 33, 35, 12), (14, 32, 27, 10), (12, 35, 34, 13), (7, 31, 33, 11), (10, 27, 28, 6), (13, 34, 32, 14), (19, 39, 22, 15), (6, 28, 25, 2), (2, 25, 36, 16), (3, 23, 31, 7)])
_uv = me_sphere_004.uv_layers.new(name='UVMap')
_uv.uv.foreach_set('vector', [0.375, 0.6667, 0.375, 0.75, 0.3333, 0.75, 0.3333, 0.6667, 0.375, 0.5, 0.375, 0.5833, 0.3333, 0.5833, 0.3333, 0.5, 0.4167, 0.5, 0.4167, 0.5833, 0.375, 0.5833, 0.375, 0.5, 0.4167, 0.5833, 0.4167, 0.6667, 0.375, 0.6667, 0.375, 0.5833, 0.4167, 0.6667, 0.4167, 0.75, 0.375, 0.75, 0.375, 0.6667, 0.4583, 0.6667, 0.4583, 0.75, 0.4167, 0.75, 0.4167, 0.6667, 0.4583, 0.5, 0.4583, 0.5833, 0.4167, 0.5833, 0.4167, 0.5, 0.4583, 0.5833, 0.4583, 0.6667, 0.4167, 0.6667, 0.4167, 0.5833, 0.375, 0.5833, 0.375, 0.6667, 0.3333, 0.6667, 0.3333, 0.5833, 0.3333, 0.5833, 0.3333, 0.6667, 0.2917, 0.6667, 0.2917, 0.5833, 0.3333, 0.5, 0.3333, 0.5833, 0.2917, 0.5833, 0.2917, 0.5, 0.3333, 0.6667, 0.3333, 0.75, 0.2917, 0.75, 0.2917, 0.6667, 0.375, 0.6667, 0.3333, 0.6667, 0.3333, 0.75, 0.375, 0.75, 0.375, 0.5, 0.3333, 0.5, 0.3333, 0.5833, 0.375, 0.5833, 0.4167, 0.5, 0.375, 0.5, 0.375, 0.5833, 0.4167, 0.5833, 0.4167, 0.5833, 0.375, 0.5833, 0.375, 0.6667, 0.4167, 0.6667, 0.4167, 0.6667, 0.375, 0.6667, 0.375, 0.75, 0.4167, 0.75, 0.4583, 0.6667, 0.4167, 0.6667, 0.4167, 0.75, 0.4583, 0.75, 0.4583, 0.5, 0.4167, 0.5, 0.4167, 0.5833, 0.4583, 0.5833, 0.4583, 0.5833, 0.4167, 0.5833, 0.4167, 0.6667, 0.4583, 0.6667, 0.375, 0.5833, 0.3333, 0.5833, 0.3333, 0.6667, 0.375, 0.6667, 0.3333, 0.5833, 0.2917, 0.5833, 0.2917, 0.6667, 0.3333, 0.6667, 0.3333, 0.5, 0.2917, 0.5, 0.2917, 0.5833, 0.3333, 0.5833, 0.3333, 0.6667, 0.2917, 0.6667, 0.2917, 0.75, 0.3333, 0.75, 0.3333, 0.5, 0.3333, 0.5, 0.375, 0.5, 0.375, 0.5, 0.2917, 0.75, 0.2917, 0.75, 0.2917, 0.6667, 0.2917, 0.6667, 0.2917, 0.6667, 0.2917, 0.6667, 0.2917, 0.5833, 0.2917, 0.5833, 0.2917, 0.5833, 0.2917, 0.5833, 0.2917, 0.5, 0.2917, 0.5, 0.4583, 0.5, 0.4583, 0.5, 0.4583, 0.5833, 0.4583, 0.5833, 0.4583, 0.75, 0.4583, 0.75, 0.4167, 0.75, 0.4167, 0.75, 0.4583, 0.5833, 0.4583, 0.5833, 0.4583, 0.6667, 0.4583, 0.6667, 0.4167, 0.5, 0.4167, 0.5, 0.4583, 0.5, 0.4583, 0.5, 0.4167, 0.75, 0.4167, 0.75, 0.375, 0.75, 0.375, 0.75, 0.4583, 0.6667, 0.4583, 0.6667, 0.4583, 0.75, 0.4583, 0.75, 0.2917, 0.5, 0.2917, 0.5, 0.3333, 0.5, 0.3333, 0.5, 0.375, 0.75, 0.375, 0.75, 0.3333, 0.75, 0.3333, 0.75, 0.3333, 0.75, 0.3333, 0.75, 0.2917, 0.75, 0.2917, 0.75, 0.375, 0.5, 0.375, 0.5, 0.4167, 0.5, 0.4167, 0.5])
me_sphere_004.use_remesh_fix_poles = True
me_sphere_004.use_remesh_preserve_attributes = False
me_sphere_004.use_mirror_vertex_groups = False
me_sphere_004.update()
me_sphere_005 = bpy.data.meshes.new('Sphere.005')
me_sphere_005.from_pydata([(-0.3248, -0.5625, 0.375), (-0.2652, -0.4593, 0.5303), (-0.1941, -0.7244, 0.0), (-0.1875, -0.6998, 0.1941), (-0.1681, -0.6274, 0.375), (-0.1373, -0.5123, 0.5303), (-0.3622, -0.6274, 0.1941), (-0.375, -0.6495, 0.0), (-0.375, -0.375, 0.5303), (-0.4593, -0.4593, 0.375), (-0.5123, -0.5123, 0.1941), (-0.5303, -0.5303, 0.0), (-0.4593, -0.2652, 0.5303), (-0.5625, -0.3248, 0.375), (-0.6274, -0.3622, 0.1941), (-0.6495, -0.375, 0.0), (-0.5123, -0.1373, 0.5303), (-0.6274, -0.1681, 0.375), (-0.6998, -0.1875, 0.1941), (-0.7244, -0.1941, 0.0), (-0.169, -0.6551, 0.1814), (-0.1751, -0.6786, 5.821e-11), (-0.1515, -0.5872, 0.3504), (-0.122, -0.4755, 0.5001), (-0.2453, -0.4249, 0.4999), (-0.303, -0.5249, 0.3502), (-0.3381, -0.5855, 0.1813), (-0.3502, -0.6066, 5.821e-11), (-0.347, -0.347, 0.4999), (-0.4286, -0.4286, 0.3502), (-0.4781, -0.4781, 0.1813), (-0.4953, -0.4953, 5.821e-11), (-0.4249, -0.2453, 0.4999), (-0.5249, -0.303, 0.3502), (-0.5855, -0.3381, 0.1813), (-0.6066, -0.3502, 5.821e-11), (-0.4755, -0.122, 0.5001), (-0.5872, -0.1515, 0.3504), (-0.6551, -0.169, 0.1814), (-0.6786, -0.1751, 5.821e-11)], [], [(3, 4, 0, 6), (2, 3, 6, 7), (4, 5, 1, 0), (0, 1, 8, 9), (6, 0, 9, 10), (7, 6, 10, 11), (11, 10, 14, 15), (9, 8, 12, 13), (10, 9, 13, 14), (13, 12, 16, 17), (14, 13, 17, 18), (15, 14, 18, 19), (20, 26, 25, 22), (21, 27, 26, 20), (22, 25, 24, 23), (25, 29, 28, 24), (26, 30, 29, 25), (27, 31, 30, 26), (31, 35, 34, 30), (29, 33, 32, 28), (30, 34, 33, 29), (33, 37, 36, 32), (34, 38, 37, 33), (35, 39, 38, 34), (3, 20, 22, 4), (5, 23, 24, 1), (16, 36, 37, 17), (4, 22, 23, 5), (17, 37, 38, 18), (18, 38, 39, 19), (15, 35, 31, 11), (1, 24, 28, 8), (12, 32, 36, 16), (11, 31, 27, 7), (8, 28, 32, 12), (2, 21, 20, 3), (19, 39, 35, 15), (7, 27, 21, 2)])
_uv = me_sphere_005.uv_layers.new(name='UVMap')
_uv.uv.foreach_set('vector', [0.2083, 0.5833, 0.2083, 0.6667, 0.1667, 0.6667, 0.1667, 0.5833, 0.2083, 0.5, 0.2083, 0.5833, 0.1667, 0.5833, 0.1667, 0.5, 0.2083, 0.6667, 0.2083, 0.75, 0.1667, 0.75, 0.1667, 0.6667, 0.1667, 0.6667, 0.1667, 0.75, 0.125, 0.75, 0.125, 0.6667, 0.1667, 0.5833, 0.1667, 0.6667, 0.125, 0.6667, 0.125, 0.5833, 0.1667, 0.5, 0.1667, 0.5833, 0.125, 0.5833, 0.125, 0.5, 0.125, 0.5, 0.125, 0.5833, 0.08333, 0.5833, 0.08333, 0.5, 0.125, 0.6667, 0.125, 0.75, 0.08333, 0.75, 0.08333, 0.6667, 0.125, 0.5833, 0.125, 0.6667, 0.08333, 0.6667, 0.08333, 0.5833, 0.08333, 0.6667, 0.08333, 0.75, 0.04167, 0.75, 0.04167, 0.6667, 0.08333, 0.5833, 0.08333, 0.6667, 0.04167, 0.6667, 0.04167, 0.5833, 0.08333, 0.5, 0.08333, 0.5833, 0.04167, 0.5833, 0.04167, 0.5, 0.2083, 0.5833, 0.1667, 0.5833, 0.1667, 0.6667, 0.2083, 0.6667, 0.2083, 0.5, 0.1667, 0.5, 0.1667, 0.5833, 0.2083, 0.5833, 0.2083, 0.6667, 0.1667, 0.6667, 0.1667, 0.75, 0.2083, 0.75, 0.1667, 0.6667, 0.125, 0.6667, 0.125, 0.75, 0.1667, 0.75, 0.1667, 0.5833, 0.125, 0.5833, 0.125, 0.6667, 0.1667, 0.6667, 0.1667, 0.5, 0.125, 0.5, 0.125, 0.5833, 0.1667, 0.5833, 0.125, 0.5, 0.08333, 0.5, 0.08333, 0.5833, 0.125, 0.5833, 0.125, 0.6667, 0.08333, 0.6667, 0.08333, 0.75, 0.125, 0.75, 0.125, 0.5833, 0.08333, 0.5833, 0.08333, 0.6667, 0.125, 0.6667, 0.08333, 0.6667, 0.04167, 0.6667, 0.04167, 0.75, 0.08333, 0.75, 0.08333, 0.5833, 0.04167, 0.5833, 0.04167, 0.6667, 0.08333, 0.6667, 0.08333, 0.5, 0.04167, 0.5, 0.04167, 0.5833, 0.08333, 0.5833, 0.2083, 0.5833, 0.2083, 0.5833, 0.2083, 0.6667, 0.2083, 0.6667, 0.2083, 0.75, 0.2083, 0.75, 0.1667, 0.75, 0.1667, 0.75, 0.04167, 0.75, 0.04167, 0.75, 0.04167, 0.6667, 0.04167, 0.6667, 0.2083, 0.6667, 0.2083, 0.6667, 0.2083, 0.75, 0.2083, 0.75, 0.04167, 0.6667, 0.04167, 0.6667, 0.04167, 0.5833, 0.04167, 0.5833, 0.04167, 0.5833, 0.04167, 0.5833, 0.04167, 0.5, 0.04167, 0.5, 0.08333, 0.5, 0.08333, 0.5, 0.125, 0.5, 0.125, 0.5, 0.1667, 0.75, 0.1667, 0.75, 0.125, 0.75, 0.125, 0.75, 0.08333, 0.75, 0.08333, 0.75, 0.04167, 0.75, 0.04167, 0.75, 0.125, 0.5, 0.125, 0.5, 0.1667, 0.5, 0.1667, 0.5, 0.125, 0.75, 0.125, 0.75, 0.08333, 0.75, 0.08333, 0.75, 0.2083, 0.5, 0.2083, 0.5, 0.2083, 0.5833, 0.2083, 0.5833, 0.04167, 0.5, 0.04167, 0.5, 0.08333, 0.5, 0.08333, 0.5, 0.1667, 0.5, 0.1667, 0.5, 0.2083, 0.5, 0.2083, 0.5])
me_sphere_005.use_remesh_fix_poles = True
me_sphere_005.use_remesh_preserve_attributes = False
me_sphere_005.use_mirror_vertex_groups = False
me_sphere_005.update()

# ---- objects
ob_body = bpy.data.objects.new('Body', me_sphere)
ob_leg_back = bpy.data.objects.new('Leg.back', me_sphere_001)
ob_leg_right = bpy.data.objects.new('Leg.right', me_sphere_002)
ob_leg_left = bpy.data.objects.new('Leg.left', me_sphere_003)
ob_eyelid_right = bpy.data.objects.new('EyeLid.right', me_sphere_004)
ob_eyelid_left = bpy.data.objects.new('EyeLid.left', me_sphere_005)

# ---- transforms, parenting, visibility, modifiers, constraints
ob_body.location = (0.0, 0.0, 0.0)
ob_body.lineart.crease_threshold = 0.0
ob_leg_back.location = (0.0, 0.0, 0.0)
ob_leg_back.hide_viewport = True
ob_leg_back.lineart.crease_threshold = 0.0
ob_leg_right.location = (0.0, 0.0, 0.0)
ob_leg_right.hide_viewport = True
ob_leg_right.lineart.crease_threshold = 0.0
ob_leg_left.location = (0.0, 0.0, 0.0)
ob_leg_left.hide_viewport = True
ob_leg_left.lineart.crease_threshold = 0.0
ob_eyelid_right.location = (0.0, 0.0, 0.0)
ob_eyelid_right.hide_viewport = True
ob_eyelid_right.lineart.crease_threshold = 0.0
ob_eyelid_left.location = (0.0, 0.0, 0.0)
ob_eyelid_left.hide_viewport = True
ob_eyelid_left.lineart.crease_threshold = 0.0

# ---- collection membership
col_collection.objects.link(ob_body)
col_collection.objects.link(ob_leg_back)
col_collection.objects.link(ob_leg_right)
col_collection.objects.link(ob_leg_left)
col_collection.objects.link(ob_eyelid_right)
col_collection.objects.link(ob_eyelid_left)

# ---- scene / render settings (as saved in the file)
scene.frame_start = 1; scene.frame_end = 250; scene.frame_set(1)
scene.render.engine = 'BLENDER_EEVEE_NEXT'
scene.cycles.use_denoising = False
scene.cycles.samples = 128
scene.cycles.sampling_pattern = 'TABULATED_SOBOL'
scene.cycles.use_adaptive_sampling = False
scene.cycles.use_light_tree = False
scene.view_settings.view_transform = 'Filmic'
bpy.context.view_layer.update()

# ---- added for rendering (the .blend has no active camera and no usable light): camera, sun
cam_auto = bpy.data.cameras.new('AutoCamera')
cam_auto.lens = 50.0
cam_auto.sensor_width = 36.0
cam_auto.clip_end = 1000.0
ob_auto_camera = bpy.data.objects.new('AutoCamera', cam_auto)
scene.collection.objects.link(ob_auto_camera)
ob_auto_camera.location = (2.4038, -2.88456, 1.92304)
ob_auto_camera.rotation_euler = (1.09748, -7.21219e-08, 0.694738)
scene.camera = ob_auto_camera
light_auto_sun = bpy.data.lights.new('AutoSun', 'SUN')
light_auto_sun.energy = 3.0
light_auto_sun.angle = 0.0523599
ob_auto_sun = bpy.data.objects.new('AutoSun', light_auto_sun)
scene.collection.objects.link(ob_auto_sun)
ob_auto_sun.rotation_euler = (0.872665, 0.174533, 0.523599)
bpy.context.view_layer.update()
